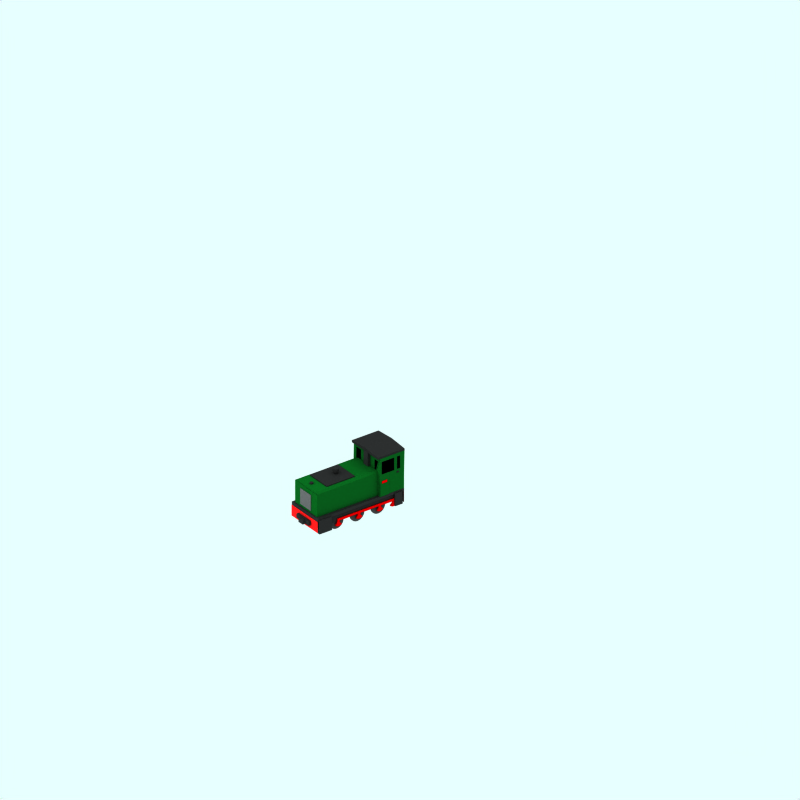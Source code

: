 # Source: baguley-drewery-0-6-0.blend  (saved by Blender 2.61.0; exported with 4.5.12 LTS)
import bpy
from mathutils import Matrix  # noqa: F401  (used for matrix-valued properties, if any)

bpy.ops.wm.read_factory_settings(use_empty=True)
scene = bpy.context.scene
scene.name = 'Scene'

# ---- collections
col_collection_1 = bpy.data.collections.new('Collection 1'); scene.collection.children.link(col_collection_1)
col_collection_2 = bpy.data.collections.new('Collection 2'); scene.collection.children.link(col_collection_2)
col_collection_3 = bpy.data.collections.new('Collection 3'); scene.collection.children.link(col_collection_3)

# ---- materials (node trees are filled in below, after node groups)
mat_underframe = bpy.data.materials.new('Underframe')
mat_underframe.alpha_threshold = 0.0
mat_underframe.preview_render_type = 'FLAT'
mat_underframe.diffuse_color = (0.1334, 0.1334, 0.1334, 1.0)
mat_underframe.roughness = 0.5
mat_underframe.line_color = (0.0, 0.0, 0.0, 1.0)
mat_nameplate = bpy.data.materials.new('Nameplate')
mat_nameplate.alpha_threshold = 0.0
mat_nameplate.preview_render_type = 'CUBE'
mat_nameplate.diffuse_color = (0.75, 0.0, 0.0, 1.0)
mat_nameplate.specular_color = (1.0, 0.9999, 0.9999)
mat_nameplate.roughness = 0.5
mat_nameplate.line_color = (0.0, 0.0, 0.0, 1.0)
mat_wheel = bpy.data.materials.new('wheel')
mat_wheel.alpha_threshold = 0.0
mat_wheel.preview_render_type = 'FLAT'
mat_wheel.diffuse_color = (0.2144, 0.2144, 0.2144, 1.0)
mat_wheel.roughness = 0.5
mat_wheel.line_color = (0.0, 0.0, 0.0, 1.0)
mat_black = bpy.data.materials.new('Black')
mat_black.alpha_threshold = 0.0
mat_black.preview_render_type = 'CUBE'
mat_black.diffuse_color = (0.1182, 0.1181, 0.1181, 1.0)
mat_black.specular_color = (1.0, 0.9999, 0.9999)
mat_black.roughness = 0.5
mat_black.line_color = (0.0, 0.0, 0.0, 1.0)
mat_interior = bpy.data.materials.new('Interior')
mat_interior.alpha_threshold = 0.0
mat_interior.preview_render_type = 'CUBE'
mat_interior.diffuse_color = (0.0001, 9.999e-05, 9.999e-05, 1.0)
mat_interior.specular_color = (1.0, 0.9999, 0.9999)
mat_interior.roughness = 0.5
mat_interior.line_color = (0.0, 0.0, 0.0, 1.0)
mat_metal = bpy.data.materials.new('Metal')
mat_metal.alpha_threshold = 0.0
mat_metal.preview_render_type = 'CUBE'
mat_metal.diffuse_color = (0.3, 0.3, 0.3, 1.0)
mat_metal.specular_color = (1.0, 0.9999, 0.9999)
mat_metal.roughness = 0.5
mat_metal.line_color = (0.0, 0.0, 0.0, 1.0)
mat_maincolour1 = bpy.data.materials.new('MainColour1')
mat_maincolour1.alpha_threshold = 0.0
mat_maincolour1.preview_render_type = 'CUBE'
mat_maincolour1.diffuse_color = (0.0275, 0.275, 0.08195, 1.0)
mat_maincolour1.specular_color = (1.0, 0.9999, 0.9999)
mat_maincolour1.roughness = 0.5
mat_maincolour1.line_color = (0.0, 0.0, 0.0, 1.0)
mat_bufferend = bpy.data.materials.new('BufferEnd')
mat_bufferend.alpha_threshold = 0.0
mat_bufferend.preview_render_type = 'FLAT'
mat_bufferend.diffuse_color = (0.8364, 0.0876, 0.0876, 1.0)
mat_bufferend.roughness = 0.5
mat_bufferend.line_color = (0.0, 0.0, 0.0, 1.0)

# ---- material node trees

# ---- world
world_world = bpy.data.worlds.new('World'); scene.world = world_world
world_world.color = (0.9059, 1.0, 1.0)
world_world.use_sun_shadow = False
world_world.sun_shadow_jitter_overblur = 0.0
world_world.cycles.sampling_method = 'MANUAL'
world_world.cycles.sample_map_resolution = 256

# ---- cameras
cam_camera_001 = bpy.data.cameras.new('Camera.001')
cam_camera_001.type = 'ORTHO'
cam_camera_001.passepartout_alpha = 0.2
cam_camera_001.clip_end = 100.0
cam_camera_001.lens = 35.0
cam_camera_001.sensor_width = 32.0
cam_camera_001.sensor_height = 18.0
cam_camera_001.ortho_scale = 24.0
cam_camera_001.display_size = 5.91
cam_camera_001.show_passepartout = False
cam_camera_001.show_safe_areas = True
cam_camera_001.dof.focus_distance = 0.0
cam_camera_001.dof.aperture_fstop = 128.0

# ---- lights
light_lamp = bpy.data.lights.new('Lamp', 'SUN')
light_lamp.transmission_factor = 0.0
light_lamp.angle = 1.571
light_lamp.energy = 0.028
light_lamp.shadow_buffer_clip_start = 0.5
light_lamp.shadow_soft_size = 1.0
light_lamp.shadow_cascade_max_distance = 1000.0
light_lamp.cycles.use_multiple_importance_sampling = False

# ---- meshes
me_cube_036 = bpy.data.meshes.new('Cube.036')
me_cube_036.from_pydata([(0.9557, -0.5472, -0.9401), (0.9557, -0.8182, -0.9401), (0.9073, -0.8182, -0.9401), (0.9073, -0.5472, -0.9401), (0.9557, -0.5472, -0.5111), (0.9557, -0.8182, -0.5111), (0.9073, -0.8182, -0.5111), (0.9073, -0.5472, -0.5111)], [], [(0, 1, 2, 3), (4, 7, 6, 5), (0, 4, 5, 1), (1, 5, 6, 2), (2, 6, 7, 3), (4, 0, 3, 7)])
me_cube_036.materials.append(mat_underframe)
me_cube_036.use_remesh_preserve_volume = False
me_cube_036.use_remesh_preserve_attributes = False
me_cube_036.use_mirror_vertex_groups = False
me_cube_036.update()
me_cube_035 = bpy.data.meshes.new('Cube.035')
me_cube_035.from_pydata([(0.9557, -0.5472, -0.9401), (0.9557, -0.8182, -0.9401), (0.9073, -0.8182, -0.9401), (0.9073, -0.5472, -0.9401), (0.9557, -0.5472, -0.5111), (0.9557, -0.8182, -0.5111), (0.9073, -0.8182, -0.5111), (0.9073, -0.5472, -0.5111)], [], [(0, 1, 2, 3), (4, 7, 6, 5), (0, 4, 5, 1), (1, 5, 6, 2), (2, 6, 7, 3), (4, 0, 3, 7)])
me_cube_035.materials.append(mat_underframe)
me_cube_035.use_remesh_preserve_volume = False
me_cube_035.use_remesh_preserve_attributes = False
me_cube_035.use_mirror_vertex_groups = False
me_cube_035.update()
me_cube_034 = bpy.data.meshes.new('Cube.034')
me_cube_034.from_pydata([(0.9892, -0.359, -0.9644), (0.9892, -0.8182, -0.9644), (0.9073, -0.8182, -0.9644), (0.9073, -0.359, -0.9644), (0.9892, -0.359, -0.5111), (0.9892, -0.8182, -0.5111), (0.9073, -0.8182, -0.5111), (0.9073, -0.359, -0.5111)], [], [(0, 1, 2, 3), (4, 7, 6, 5), (0, 4, 5, 1), (1, 5, 6, 2), (2, 6, 7, 3), (4, 0, 3, 7)])
me_cube_034.materials.append(mat_underframe)
me_cube_034.use_remesh_preserve_volume = False
me_cube_034.use_remesh_preserve_attributes = False
me_cube_034.use_mirror_vertex_groups = False
me_cube_034.update()
me_cube_033 = bpy.data.meshes.new('Cube.033')
me_cube_033.from_pydata([(0.8122, -0.6389, -0.7695), (0.8122, -2.784, -0.7695), (0.7788, -2.784, -0.7695), (0.7788, -0.6389, -0.7695), (0.8122, -0.6389, -0.6944), (0.8122, -2.784, -0.6944), (0.7788, -2.784, -0.6944), (0.7788, -0.6389, -0.6944)], [], [(0, 1, 2, 3), (4, 7, 6, 5), (0, 4, 5, 1), (1, 5, 6, 2), (2, 6, 7, 3), (4, 0, 3, 7)])
me_cube_033.materials.append(mat_nameplate)
me_cube_033.use_remesh_preserve_volume = False
me_cube_033.use_remesh_preserve_attributes = False
me_cube_033.use_mirror_vertex_groups = False
me_cube_033.update()
me_cube_032 = bpy.data.meshes.new('Cube.032')
me_cube_032.from_pydata([(0.8122, -0.6389, -0.7695), (0.8122, -2.784, -0.7695), (0.7788, -2.784, -0.7695), (0.7788, -0.6389, -0.7695), (0.8122, -0.6389, -0.6944), (0.8122, -2.784, -0.6944), (0.7788, -2.784, -0.6944), (0.7788, -0.6389, -0.6944)], [], [(0, 1, 2, 3), (4, 7, 6, 5), (0, 4, 5, 1), (1, 5, 6, 2), (2, 6, 7, 3), (4, 0, 3, 7)])
me_cube_032.materials.append(mat_nameplate)
me_cube_032.use_remesh_preserve_volume = False
me_cube_032.use_remesh_preserve_attributes = False
me_cube_032.use_mirror_vertex_groups = False
me_cube_032.update()
me_cylinder_027 = bpy.data.meshes.new('Cylinder.027')
me_cylinder_027.from_pydata([(-0.2351, 0.2473, -0.5485), (0.2689, 0.2472, -0.5485), (0.2149, 0.2029, -0.5485), (0.1533, 0.17, -0.5485), (0.08645, 0.1497, -0.5485), (0.01692, 0.1429, -0.5485), (-0.0526, 0.1497, -0.5485), (-0.1195, 0.17, -0.5485), (-0.1811, 0.2029, -0.5485), (-0.2351, 0.2473, -0.6025), (0.2689, 0.2473, -0.6025), (0.2149, 0.2029, -0.6025), (0.1533, 0.17, -0.6025), (0.08645, 0.1497, -0.6025), (0.01693, 0.1429, -0.6025), (-0.0526, 0.1497, -0.6025), (-0.1195, 0.17, -0.6025), (-0.1811, 0.2029, -0.6025), (0.01692, 0.4993, -0.5485), (0.01692, 0.4993, -0.6025)], [], [(18, 1, 2), (19, 11, 10), (18, 2, 3), (19, 12, 11), (18, 3, 4), (19, 13, 12), (18, 4, 5), (19, 14, 13), (18, 5, 6), (19, 15, 14), (18, 6, 7), (19, 16, 15), (18, 7, 8), (19, 17, 16), (8, 0, 18), (19, 9, 17), (1, 10, 11, 2), (2, 11, 12, 3), (3, 12, 13, 4), (4, 13, 14, 5), (5, 14, 15, 6), (6, 15, 16, 7), (7, 16, 17, 8), (9, 0, 8, 17)])
me_cylinder_027.materials.append(mat_nameplate)
me_cylinder_027.use_remesh_preserve_volume = False
me_cylinder_027.use_remesh_preserve_attributes = False
me_cylinder_027.use_mirror_vertex_groups = False
me_cylinder_027.update()
me_cube_031 = bpy.data.meshes.new('Cube.031')
me_cube_031.from_pydata([(0.8813, -0.5573, -0.8571), (0.8813, -0.748, -0.8571), (0.8405, -0.748, -0.8571), (0.8405, -0.5573, -0.8571), (0.8813, -0.6072, -0.6092), (0.8813, -0.6912, -0.6092), (0.8405, -0.6912, -0.6092), (0.8405, -0.6072, -0.6092)], [], [(0, 1, 2, 3), (4, 7, 6, 5), (0, 4, 5, 1), (1, 5, 6, 2), (2, 6, 7, 3), (4, 0, 3, 7)])
me_cube_031.materials.append(mat_nameplate)
me_cube_031.use_remesh_preserve_volume = False
me_cube_031.use_remesh_preserve_attributes = False
me_cube_031.use_mirror_vertex_groups = False
me_cube_031.update()
me_cube_030 = bpy.data.meshes.new('Cube.030')
me_cube_030.from_pydata([(0.8813, -0.5573, -0.8571), (0.8813, -0.748, -0.8571), (0.8405, -0.748, -0.8571), (0.8405, -0.5573, -0.8571), (0.8813, -0.6072, -0.6092), (0.8813, -0.6912, -0.6092), (0.8405, -0.6912, -0.6092), (0.8405, -0.6072, -0.6092)], [], [(0, 1, 2, 3), (4, 7, 6, 5), (0, 4, 5, 1), (1, 5, 6, 2), (2, 6, 7, 3), (4, 0, 3, 7)])
me_cube_030.materials.append(mat_nameplate)
me_cube_030.use_remesh_preserve_volume = False
me_cube_030.use_remesh_preserve_attributes = False
me_cube_030.use_mirror_vertex_groups = False
me_cube_030.update()
me_cylinder_026 = bpy.data.meshes.new('Cylinder.026')
me_cylinder_026.from_pydata([(-0.2351, 0.2473, -0.5485), (0.2689, 0.2472, -0.5485), (0.2149, 0.2029, -0.5485), (0.1533, 0.17, -0.5485), (0.08645, 0.1497, -0.5485), (0.01692, 0.1429, -0.5485), (-0.0526, 0.1497, -0.5485), (-0.1195, 0.17, -0.5485), (-0.1811, 0.2029, -0.5485), (-0.2351, 0.2473, -0.6025), (0.2689, 0.2473, -0.6025), (0.2149, 0.2029, -0.6025), (0.1533, 0.17, -0.6025), (0.08645, 0.1497, -0.6025), (0.01693, 0.1429, -0.6025), (-0.0526, 0.1497, -0.6025), (-0.1195, 0.17, -0.6025), (-0.1811, 0.2029, -0.6025), (0.01692, 0.4993, -0.5485), (0.01692, 0.4993, -0.6025)], [], [(18, 1, 2), (19, 11, 10), (18, 2, 3), (19, 12, 11), (18, 3, 4), (19, 13, 12), (18, 4, 5), (19, 14, 13), (18, 5, 6), (19, 15, 14), (18, 6, 7), (19, 16, 15), (18, 7, 8), (19, 17, 16), (8, 0, 18), (19, 9, 17), (1, 10, 11, 2), (2, 11, 12, 3), (3, 12, 13, 4), (4, 13, 14, 5), (5, 14, 15, 6), (6, 15, 16, 7), (7, 16, 17, 8), (9, 0, 8, 17)])
me_cylinder_026.materials.append(mat_nameplate)
me_cylinder_026.use_remesh_preserve_volume = False
me_cylinder_026.use_remesh_preserve_attributes = False
me_cylinder_026.use_mirror_vertex_groups = False
me_cylinder_026.update()
me_cylinder_025 = bpy.data.meshes.new('Cylinder.025')
me_cylinder_025.from_pydata([(-0.2351, 0.2473, -0.5485), (0.2689, 0.2472, -0.5485), (0.2149, 0.2029, -0.5485), (0.1533, 0.17, -0.5485), (0.08645, 0.1497, -0.5485), (0.01692, 0.1429, -0.5485), (-0.0526, 0.1497, -0.5485), (-0.1195, 0.17, -0.5485), (-0.1811, 0.2029, -0.5485), (-0.2351, 0.2473, -0.6025), (0.2689, 0.2473, -0.6025), (0.2149, 0.2029, -0.6025), (0.1533, 0.17, -0.6025), (0.08645, 0.1497, -0.6025), (0.01693, 0.1429, -0.6025), (-0.0526, 0.1497, -0.6025), (-0.1195, 0.17, -0.6025), (-0.1811, 0.2029, -0.6025), (0.01692, 0.4993, -0.5485), (0.01692, 0.4993, -0.6025)], [], [(18, 1, 2), (19, 11, 10), (18, 2, 3), (19, 12, 11), (18, 3, 4), (19, 13, 12), (18, 4, 5), (19, 14, 13), (18, 5, 6), (19, 15, 14), (18, 6, 7), (19, 16, 15), (18, 7, 8), (19, 17, 16), (8, 0, 18), (19, 9, 17), (1, 10, 11, 2), (2, 11, 12, 3), (3, 12, 13, 4), (4, 13, 14, 5), (5, 14, 15, 6), (6, 15, 16, 7), (7, 16, 17, 8), (9, 0, 8, 17)])
me_cylinder_025.materials.append(mat_nameplate)
me_cylinder_025.use_remesh_preserve_volume = False
me_cylinder_025.use_remesh_preserve_attributes = False
me_cylinder_025.use_mirror_vertex_groups = False
me_cylinder_025.update()
me_cube_029 = bpy.data.meshes.new('Cube.029')
me_cube_029.from_pydata([(0.8813, -0.5573, -0.8571), (0.8813, -0.748, -0.8571), (0.8405, -0.748, -0.8571), (0.8405, -0.5573, -0.8571), (0.8813, -0.6072, -0.6092), (0.8813, -0.6912, -0.6092), (0.8405, -0.6912, -0.6092), (0.8405, -0.6072, -0.6092)], [], [(0, 1, 2, 3), (4, 7, 6, 5), (0, 4, 5, 1), (1, 5, 6, 2), (2, 6, 7, 3), (4, 0, 3, 7)])
me_cube_029.materials.append(mat_nameplate)
me_cube_029.use_remesh_preserve_volume = False
me_cube_029.use_remesh_preserve_attributes = False
me_cube_029.use_mirror_vertex_groups = False
me_cube_029.update()
me_cube_028 = bpy.data.meshes.new('Cube.028')
me_cube_028.from_pydata([(0.8813, -0.5573, -0.8571), (0.8813, -0.748, -0.8571), (0.8405, -0.748, -0.8571), (0.8405, -0.5573, -0.8571), (0.8813, -0.6072, -0.6092), (0.8813, -0.6912, -0.6092), (0.8405, -0.6912, -0.6092), (0.8405, -0.6072, -0.6092)], [], [(0, 1, 2, 3), (4, 7, 6, 5), (0, 4, 5, 1), (1, 5, 6, 2), (2, 6, 7, 3), (4, 0, 3, 7)])
me_cube_028.materials.append(mat_nameplate)
me_cube_028.use_remesh_preserve_volume = False
me_cube_028.use_remesh_preserve_attributes = False
me_cube_028.use_mirror_vertex_groups = False
me_cube_028.update()
me_cylinder_024 = bpy.data.meshes.new('Cylinder.024')
me_cylinder_024.from_pydata([(-0.2351, 0.2473, -0.5485), (0.2689, 0.2472, -0.5485), (0.2149, 0.2029, -0.5485), (0.1533, 0.17, -0.5485), (0.08645, 0.1497, -0.5485), (0.01692, 0.1429, -0.5485), (-0.0526, 0.1497, -0.5485), (-0.1195, 0.17, -0.5485), (-0.1811, 0.2029, -0.5485), (-0.2351, 0.2473, -0.6025), (0.2689, 0.2473, -0.6025), (0.2149, 0.2029, -0.6025), (0.1533, 0.17, -0.6025), (0.08645, 0.1497, -0.6025), (0.01693, 0.1429, -0.6025), (-0.0526, 0.1497, -0.6025), (-0.1195, 0.17, -0.6025), (-0.1811, 0.2029, -0.6025), (0.01692, 0.4993, -0.5485), (0.01692, 0.4993, -0.6025)], [], [(18, 1, 2), (19, 11, 10), (18, 2, 3), (19, 12, 11), (18, 3, 4), (19, 13, 12), (18, 4, 5), (19, 14, 13), (18, 5, 6), (19, 15, 14), (18, 6, 7), (19, 16, 15), (18, 7, 8), (19, 17, 16), (8, 0, 18), (19, 9, 17), (1, 10, 11, 2), (2, 11, 12, 3), (3, 12, 13, 4), (4, 13, 14, 5), (5, 14, 15, 6), (6, 15, 16, 7), (7, 16, 17, 8), (9, 0, 8, 17)])
me_cylinder_024.materials.append(mat_nameplate)
me_cylinder_024.use_remesh_preserve_volume = False
me_cylinder_024.use_remesh_preserve_attributes = False
me_cylinder_024.use_mirror_vertex_groups = False
me_cylinder_024.update()
me_cylinder_023 = bpy.data.meshes.new('Cylinder.023')
me_cylinder_023.from_pydata([(-0.2351, 0.2473, -0.5485), (0.2689, 0.2472, -0.5485), (0.2149, 0.2029, -0.5485), (0.1533, 0.17, -0.5485), (0.08645, 0.1497, -0.5485), (0.01692, 0.1429, -0.5485), (-0.0526, 0.1497, -0.5485), (-0.1195, 0.17, -0.5485), (-0.1811, 0.2029, -0.5485), (-0.2351, 0.2473, -0.6025), (0.2689, 0.2473, -0.6025), (0.2149, 0.2029, -0.6025), (0.1533, 0.17, -0.6025), (0.08645, 0.1497, -0.6025), (0.01693, 0.1429, -0.6025), (-0.0526, 0.1497, -0.6025), (-0.1195, 0.17, -0.6025), (-0.1811, 0.2029, -0.6025), (0.01692, 0.4993, -0.5485), (0.01692, 0.4993, -0.6025)], [], [(18, 1, 2), (19, 11, 10), (18, 2, 3), (19, 12, 11), (18, 3, 4), (19, 13, 12), (18, 4, 5), (19, 14, 13), (18, 5, 6), (19, 15, 14), (18, 6, 7), (19, 16, 15), (18, 7, 8), (19, 17, 16), (8, 0, 18), (19, 9, 17), (1, 10, 11, 2), (2, 11, 12, 3), (3, 12, 13, 4), (4, 13, 14, 5), (5, 14, 15, 6), (6, 15, 16, 7), (7, 16, 17, 8), (9, 0, 8, 17)])
me_cylinder_023.materials.append(mat_nameplate)
me_cylinder_023.use_remesh_preserve_volume = False
me_cylinder_023.use_remesh_preserve_attributes = False
me_cylinder_023.use_mirror_vertex_groups = False
me_cylinder_023.update()
me_cube_027 = bpy.data.meshes.new('Cube.027')
me_cube_027.from_pydata([(0.8813, -0.5573, -0.8571), (0.8813, -0.748, -0.8571), (0.8405, -0.748, -0.8571), (0.8405, -0.5573, -0.8571), (0.8813, -0.6072, -0.6092), (0.8813, -0.6912, -0.6092), (0.8405, -0.6912, -0.6092), (0.8405, -0.6072, -0.6092)], [], [(0, 1, 2, 3), (4, 7, 6, 5), (0, 4, 5, 1), (1, 5, 6, 2), (2, 6, 7, 3), (4, 0, 3, 7)])
me_cube_027.materials.append(mat_nameplate)
me_cube_027.use_remesh_preserve_volume = False
me_cube_027.use_remesh_preserve_attributes = False
me_cube_027.use_mirror_vertex_groups = False
me_cube_027.update()
me_cube_026 = bpy.data.meshes.new('Cube.026')
me_cube_026.from_pydata([(0.8813, -0.5573, -0.8571), (0.8813, -0.748, -0.8571), (0.8405, -0.748, -0.8571), (0.8405, -0.5573, -0.8571), (0.8813, -0.6072, -0.6092), (0.8813, -0.6912, -0.6092), (0.8405, -0.6912, -0.6092), (0.8405, -0.6072, -0.6092)], [], [(0, 1, 2, 3), (4, 7, 6, 5), (0, 4, 5, 1), (1, 5, 6, 2), (2, 6, 7, 3), (4, 0, 3, 7)])
me_cube_026.materials.append(mat_nameplate)
me_cube_026.use_remesh_preserve_volume = False
me_cube_026.use_remesh_preserve_attributes = False
me_cube_026.use_mirror_vertex_groups = False
me_cube_026.update()
me_cylinder_015 = bpy.data.meshes.new('Cylinder.015')
me_cylinder_015.from_pydata([(-0.2351, 0.2473, -0.5485), (0.2689, 0.2472, -0.5485), (0.2149, 0.2029, -0.5485), (0.1533, 0.17, -0.5485), (0.08645, 0.1497, -0.5485), (0.01692, 0.1429, -0.5485), (-0.0526, 0.1497, -0.5485), (-0.1195, 0.17, -0.5485), (-0.1811, 0.2029, -0.5485), (-0.2351, 0.2473, -0.6025), (0.2689, 0.2473, -0.6025), (0.2149, 0.2029, -0.6025), (0.1533, 0.17, -0.6025), (0.08645, 0.1497, -0.6025), (0.01693, 0.1429, -0.6025), (-0.0526, 0.1497, -0.6025), (-0.1195, 0.17, -0.6025), (-0.1811, 0.2029, -0.6025), (0.01692, 0.4993, -0.5485), (0.01692, 0.4993, -0.6025)], [], [(18, 1, 2), (19, 11, 10), (18, 2, 3), (19, 12, 11), (18, 3, 4), (19, 13, 12), (18, 4, 5), (19, 14, 13), (18, 5, 6), (19, 15, 14), (18, 6, 7), (19, 16, 15), (18, 7, 8), (19, 17, 16), (8, 0, 18), (19, 9, 17), (1, 10, 11, 2), (2, 11, 12, 3), (3, 12, 13, 4), (4, 13, 14, 5), (5, 14, 15, 6), (6, 15, 16, 7), (7, 16, 17, 8), (9, 0, 8, 17)])
me_cylinder_015.materials.append(mat_nameplate)
me_cylinder_015.use_remesh_preserve_volume = False
me_cylinder_015.use_remesh_preserve_attributes = False
me_cylinder_015.use_mirror_vertex_groups = False
me_cylinder_015.update()
me_cylinder_014 = bpy.data.meshes.new('Cylinder.014')
me_cylinder_014.from_pydata([(-0.2351, 0.2473, -0.5485), (0.2689, 0.2472, -0.5485), (0.2149, 0.2029, -0.5485), (0.1533, 0.17, -0.5485), (0.08645, 0.1497, -0.5485), (0.01692, 0.1429, -0.5485), (-0.0526, 0.1497, -0.5485), (-0.1195, 0.17, -0.5485), (-0.1811, 0.2029, -0.5485), (-0.2351, 0.2473, -0.6025), (0.2689, 0.2473, -0.6025), (0.2149, 0.2029, -0.6025), (0.1533, 0.17, -0.6025), (0.08645, 0.1497, -0.6025), (0.01693, 0.1429, -0.6025), (-0.0526, 0.1497, -0.6025), (-0.1195, 0.17, -0.6025), (-0.1811, 0.2029, -0.6025), (0.01692, 0.4993, -0.5485), (0.01692, 0.4993, -0.6025)], [], [(18, 1, 2), (19, 11, 10), (18, 2, 3), (19, 12, 11), (18, 3, 4), (19, 13, 12), (18, 4, 5), (19, 14, 13), (18, 5, 6), (19, 15, 14), (18, 6, 7), (19, 16, 15), (18, 7, 8), (19, 17, 16), (8, 0, 18), (19, 9, 17), (1, 10, 11, 2), (2, 11, 12, 3), (3, 12, 13, 4), (4, 13, 14, 5), (5, 14, 15, 6), (6, 15, 16, 7), (7, 16, 17, 8), (9, 0, 8, 17)])
me_cylinder_014.materials.append(mat_nameplate)
me_cylinder_014.use_remesh_preserve_volume = False
me_cylinder_014.use_remesh_preserve_attributes = False
me_cylinder_014.use_mirror_vertex_groups = False
me_cylinder_014.update()
me_cube_025 = bpy.data.meshes.new('Cube.025')
me_cube_025.from_pydata([(0.8813, -0.5573, -0.8571), (0.8813, -0.748, -0.8571), (0.8405, -0.748, -0.8571), (0.8405, -0.5573, -0.8571), (0.8813, -0.6072, -0.6092), (0.8813, -0.6912, -0.6092), (0.8405, -0.6912, -0.6092), (0.8405, -0.6072, -0.6092)], [], [(0, 1, 2, 3), (4, 7, 6, 5), (0, 4, 5, 1), (1, 5, 6, 2), (2, 6, 7, 3), (4, 0, 3, 7)])
me_cube_025.materials.append(mat_nameplate)
me_cube_025.use_remesh_preserve_volume = False
me_cube_025.use_remesh_preserve_attributes = False
me_cube_025.use_mirror_vertex_groups = False
me_cube_025.update()
me_cube_024 = bpy.data.meshes.new('Cube.024')
me_cube_024.from_pydata([(0.8813, -0.5573, -0.8571), (0.8813, -0.748, -0.8571), (0.8405, -0.748, -0.8571), (0.8405, -0.5573, -0.8571), (0.8813, -0.6072, -0.6092), (0.8813, -0.6912, -0.6092), (0.8405, -0.6912, -0.6092), (0.8405, -0.6072, -0.6092)], [], [(0, 1, 2, 3), (4, 7, 6, 5), (0, 4, 5, 1), (1, 5, 6, 2), (2, 6, 7, 3), (4, 0, 3, 7)])
me_cube_024.materials.append(mat_nameplate)
me_cube_024.use_remesh_preserve_volume = False
me_cube_024.use_remesh_preserve_attributes = False
me_cube_024.use_mirror_vertex_groups = False
me_cube_024.update()
me_cylinder_013 = bpy.data.meshes.new('Cylinder.013')
me_cylinder_013.from_pydata([(-0.2351, 0.2473, -0.5485), (0.2689, 0.2472, -0.5485), (0.2149, 0.2029, -0.5485), (0.1533, 0.17, -0.5485), (0.08645, 0.1497, -0.5485), (0.01692, 0.1429, -0.5485), (-0.0526, 0.1497, -0.5485), (-0.1195, 0.17, -0.5485), (-0.1811, 0.2029, -0.5485), (-0.2351, 0.2473, -0.6025), (0.2689, 0.2473, -0.6025), (0.2149, 0.2029, -0.6025), (0.1533, 0.17, -0.6025), (0.08645, 0.1497, -0.6025), (0.01693, 0.1429, -0.6025), (-0.0526, 0.1497, -0.6025), (-0.1195, 0.17, -0.6025), (-0.1811, 0.2029, -0.6025), (0.01692, 0.4993, -0.5485), (0.01692, 0.4993, -0.6025)], [], [(18, 1, 2), (19, 11, 10), (18, 2, 3), (19, 12, 11), (18, 3, 4), (19, 13, 12), (18, 4, 5), (19, 14, 13), (18, 5, 6), (19, 15, 14), (18, 6, 7), (19, 16, 15), (18, 7, 8), (19, 17, 16), (8, 0, 18), (19, 9, 17), (1, 10, 11, 2), (2, 11, 12, 3), (3, 12, 13, 4), (4, 13, 14, 5), (5, 14, 15, 6), (6, 15, 16, 7), (7, 16, 17, 8), (9, 0, 8, 17)])
me_cylinder_013.materials.append(mat_nameplate)
me_cylinder_013.use_remesh_preserve_volume = False
me_cylinder_013.use_remesh_preserve_attributes = False
me_cylinder_013.use_mirror_vertex_groups = False
me_cylinder_013.update()
me_cylinder_012 = bpy.data.meshes.new('Cylinder.012')
me_cylinder_012.from_pydata([(-0.2351, 0.2473, -0.5485), (-0.2794, 0.3013, -0.5485), (-0.3123, 0.3629, -0.5485), (-0.3326, 0.4297, -0.5485), (-0.3395, 0.4993, -0.5485), (-0.3326, 0.5688, -0.5485), (-0.3123, 0.6356, -0.5485), (-0.2794, 0.6972, -0.5485), (-0.2351, 0.7513, -0.5485), (-0.1811, 0.7956, -0.5485), (-0.1195, 0.8285, -0.5485), (-0.0526, 0.8488, -0.5485), (0.01693, 0.8556, -0.5485), (0.08645, 0.8488, -0.5485), (0.1533, 0.8285, -0.5485), (0.2149, 0.7956, -0.5485), (0.2689, 0.7512, -0.5485), (0.3132, 0.6972, -0.5485), (0.3462, 0.6356, -0.5485), (0.3665, 0.5688, -0.5485), (0.3733, 0.4993, -0.5485), (0.3665, 0.4297, -0.5485), (0.3462, 0.3629, -0.5485), (0.3132, 0.3013, -0.5485), (0.2689, 0.2472, -0.5485), (0.2149, 0.2029, -0.5485), (0.1533, 0.17, -0.5485), (0.08645, 0.1497, -0.5485), (0.01692, 0.1429, -0.5485), (-0.0526, 0.1497, -0.5485), (-0.1195, 0.17, -0.5485), (-0.1811, 0.2029, -0.5485), (-0.2351, 0.2473, -0.6025), (-0.2794, 0.3013, -0.6025), (-0.3123, 0.3629, -0.6025), (-0.3326, 0.4297, -0.6025), (-0.3395, 0.4993, -0.6025), (-0.3326, 0.5688, -0.6025), (-0.3123, 0.6356, -0.6025), (-0.2794, 0.6972, -0.6025), (-0.2351, 0.7513, -0.6025), (-0.1811, 0.7956, -0.6025), (-0.1195, 0.8285, -0.6025), (-0.0526, 0.8488, -0.6025), (0.01692, 0.8556, -0.6025), (0.08645, 0.8488, -0.6025), (0.1533, 0.8285, -0.6025), (0.2149, 0.7956, -0.6025), (0.2689, 0.7513, -0.6025), (0.3132, 0.6972, -0.6025), (0.3462, 0.6356, -0.6025), (0.3665, 0.5688, -0.6025), (0.3733, 0.4993, -0.6025), (0.3665, 0.4297, -0.6025), (0.3462, 0.3629, -0.6025), (0.3132, 0.3013, -0.6025), (0.2689, 0.2473, -0.6025), (0.2149, 0.2029, -0.6025), (0.1533, 0.17, -0.6025), (0.08645, 0.1497, -0.6025), (0.01693, 0.1429, -0.6025), (-0.0526, 0.1497, -0.6025), (-0.1195, 0.17, -0.6025), (-0.1811, 0.2029, -0.6025), (0.01692, 0.4993, -0.5485), (0.01692, 0.4993, -0.6025)], [], [(64, 0, 1), (65, 33, 32), (64, 1, 2), (65, 34, 33), (64, 2, 3), (65, 35, 34), (64, 3, 4), (65, 36, 35), (64, 4, 5), (65, 37, 36), (64, 5, 6), (65, 38, 37), (64, 6, 7), (65, 39, 38), (64, 7, 8), (65, 40, 39), (64, 8, 9), (65, 41, 40), (64, 9, 10), (65, 42, 41), (64, 10, 11), (65, 43, 42), (64, 11, 12), (65, 44, 43), (64, 12, 13), (65, 45, 44), (64, 13, 14), (65, 46, 45), (64, 14, 15), (65, 47, 46), (64, 15, 16), (65, 48, 47), (64, 16, 17), (65, 49, 48), (64, 17, 18), (65, 50, 49), (64, 18, 19), (65, 51, 50), (64, 19, 20), (65, 52, 51), (64, 20, 21), (65, 53, 52), (64, 21, 22), (65, 54, 53), (64, 22, 23), (65, 55, 54), (64, 23, 24), (65, 56, 55), (64, 24, 25), (65, 57, 56), (64, 25, 26), (65, 58, 57), (64, 26, 27), (65, 59, 58), (64, 27, 28), (65, 60, 59), (64, 28, 29), (65, 61, 60), (64, 29, 30), (65, 62, 61), (64, 30, 31), (65, 63, 62), (31, 0, 64), (65, 32, 63), (0, 32, 33, 1), (1, 33, 34, 2), (2, 34, 35, 3), (3, 35, 36, 4), (4, 36, 37, 5), (5, 37, 38, 6), (6, 38, 39, 7), (7, 39, 40, 8), (8, 40, 41, 9), (9, 41, 42, 10), (10, 42, 43, 11), (11, 43, 44, 12), (12, 44, 45, 13), (13, 45, 46, 14), (14, 46, 47, 15), (15, 47, 48, 16), (16, 48, 49, 17), (17, 49, 50, 18), (18, 50, 51, 19), (19, 51, 52, 20), (20, 52, 53, 21), (21, 53, 54, 22), (22, 54, 55, 23), (23, 55, 56, 24), (24, 56, 57, 25), (25, 57, 58, 26), (26, 58, 59, 27), (27, 59, 60, 28), (28, 60, 61, 29), (29, 61, 62, 30), (30, 62, 63, 31), (32, 0, 31, 63)])
me_cylinder_012.materials.append(mat_wheel)
me_cylinder_012.use_remesh_preserve_volume = False
me_cylinder_012.use_remesh_preserve_attributes = False
me_cylinder_012.use_mirror_vertex_groups = False
me_cylinder_012.update()
me_cylinder_011 = bpy.data.meshes.new('Cylinder.011')
me_cylinder_011.from_pydata([(-0.2351, 0.2473, -0.5485), (-0.2794, 0.3013, -0.5485), (-0.3123, 0.3629, -0.5485), (-0.3326, 0.4297, -0.5485), (-0.3395, 0.4993, -0.5485), (-0.3326, 0.5688, -0.5485), (-0.3123, 0.6356, -0.5485), (-0.2794, 0.6972, -0.5485), (-0.2351, 0.7513, -0.5485), (-0.1811, 0.7956, -0.5485), (-0.1195, 0.8285, -0.5485), (-0.0526, 0.8488, -0.5485), (0.01693, 0.8556, -0.5485), (0.08645, 0.8488, -0.5485), (0.1533, 0.8285, -0.5485), (0.2149, 0.7956, -0.5485), (0.2689, 0.7512, -0.5485), (0.3132, 0.6972, -0.5485), (0.3462, 0.6356, -0.5485), (0.3665, 0.5688, -0.5485), (0.3733, 0.4993, -0.5485), (0.3665, 0.4297, -0.5485), (0.3462, 0.3629, -0.5485), (0.3132, 0.3013, -0.5485), (0.2689, 0.2472, -0.5485), (0.2149, 0.2029, -0.5485), (0.1533, 0.17, -0.5485), (0.08645, 0.1497, -0.5485), (0.01692, 0.1429, -0.5485), (-0.0526, 0.1497, -0.5485), (-0.1195, 0.17, -0.5485), (-0.1811, 0.2029, -0.5485), (-0.2351, 0.2473, -0.6025), (-0.2794, 0.3013, -0.6025), (-0.3123, 0.3629, -0.6025), (-0.3326, 0.4297, -0.6025), (-0.3395, 0.4993, -0.6025), (-0.3326, 0.5688, -0.6025), (-0.3123, 0.6356, -0.6025), (-0.2794, 0.6972, -0.6025), (-0.2351, 0.7513, -0.6025), (-0.1811, 0.7956, -0.6025), (-0.1195, 0.8285, -0.6025), (-0.0526, 0.8488, -0.6025), (0.01692, 0.8556, -0.6025), (0.08645, 0.8488, -0.6025), (0.1533, 0.8285, -0.6025), (0.2149, 0.7956, -0.6025), (0.2689, 0.7513, -0.6025), (0.3132, 0.6972, -0.6025), (0.3462, 0.6356, -0.6025), (0.3665, 0.5688, -0.6025), (0.3733, 0.4993, -0.6025), (0.3665, 0.4297, -0.6025), (0.3462, 0.3629, -0.6025), (0.3132, 0.3013, -0.6025), (0.2689, 0.2473, -0.6025), (0.2149, 0.2029, -0.6025), (0.1533, 0.17, -0.6025), (0.08645, 0.1497, -0.6025), (0.01693, 0.1429, -0.6025), (-0.0526, 0.1497, -0.6025), (-0.1195, 0.17, -0.6025), (-0.1811, 0.2029, -0.6025), (0.01692, 0.4993, -0.5485), (0.01692, 0.4993, -0.6025)], [], [(64, 0, 1), (65, 33, 32), (64, 1, 2), (65, 34, 33), (64, 2, 3), (65, 35, 34), (64, 3, 4), (65, 36, 35), (64, 4, 5), (65, 37, 36), (64, 5, 6), (65, 38, 37), (64, 6, 7), (65, 39, 38), (64, 7, 8), (65, 40, 39), (64, 8, 9), (65, 41, 40), (64, 9, 10), (65, 42, 41), (64, 10, 11), (65, 43, 42), (64, 11, 12), (65, 44, 43), (64, 12, 13), (65, 45, 44), (64, 13, 14), (65, 46, 45), (64, 14, 15), (65, 47, 46), (64, 15, 16), (65, 48, 47), (64, 16, 17), (65, 49, 48), (64, 17, 18), (65, 50, 49), (64, 18, 19), (65, 51, 50), (64, 19, 20), (65, 52, 51), (64, 20, 21), (65, 53, 52), (64, 21, 22), (65, 54, 53), (64, 22, 23), (65, 55, 54), (64, 23, 24), (65, 56, 55), (64, 24, 25), (65, 57, 56), (64, 25, 26), (65, 58, 57), (64, 26, 27), (65, 59, 58), (64, 27, 28), (65, 60, 59), (64, 28, 29), (65, 61, 60), (64, 29, 30), (65, 62, 61), (64, 30, 31), (65, 63, 62), (31, 0, 64), (65, 32, 63), (0, 32, 33, 1), (1, 33, 34, 2), (2, 34, 35, 3), (3, 35, 36, 4), (4, 36, 37, 5), (5, 37, 38, 6), (6, 38, 39, 7), (7, 39, 40, 8), (8, 40, 41, 9), (9, 41, 42, 10), (10, 42, 43, 11), (11, 43, 44, 12), (12, 44, 45, 13), (13, 45, 46, 14), (14, 46, 47, 15), (15, 47, 48, 16), (16, 48, 49, 17), (17, 49, 50, 18), (18, 50, 51, 19), (19, 51, 52, 20), (20, 52, 53, 21), (21, 53, 54, 22), (22, 54, 55, 23), (23, 55, 56, 24), (24, 56, 57, 25), (25, 57, 58, 26), (26, 58, 59, 27), (27, 59, 60, 28), (28, 60, 61, 29), (29, 61, 62, 30), (30, 62, 63, 31), (32, 0, 31, 63)])
me_cylinder_011.materials.append(mat_wheel)
me_cylinder_011.use_remesh_preserve_volume = False
me_cylinder_011.use_remesh_preserve_attributes = False
me_cylinder_011.use_mirror_vertex_groups = False
me_cylinder_011.update()
me_cylinder_010 = bpy.data.meshes.new('Cylinder.010')
me_cylinder_010.from_pydata([(-0.2351, 0.2473, -0.5485), (-0.2794, 0.3013, -0.5485), (-0.3123, 0.3629, -0.5485), (-0.3326, 0.4297, -0.5485), (-0.3395, 0.4993, -0.5485), (-0.3326, 0.5688, -0.5485), (-0.3123, 0.6356, -0.5485), (-0.2794, 0.6972, -0.5485), (-0.2351, 0.7513, -0.5485), (-0.1811, 0.7956, -0.5485), (-0.1195, 0.8285, -0.5485), (-0.0526, 0.8488, -0.5485), (0.01693, 0.8556, -0.5485), (0.08645, 0.8488, -0.5485), (0.1533, 0.8285, -0.5485), (0.2149, 0.7956, -0.5485), (0.2689, 0.7512, -0.5485), (0.3132, 0.6972, -0.5485), (0.3462, 0.6356, -0.5485), (0.3665, 0.5688, -0.5485), (0.3733, 0.4993, -0.5485), (0.3665, 0.4297, -0.5485), (0.3462, 0.3629, -0.5485), (0.3132, 0.3013, -0.5485), (0.2689, 0.2472, -0.5485), (0.2149, 0.2029, -0.5485), (0.1533, 0.17, -0.5485), (0.08645, 0.1497, -0.5485), (0.01692, 0.1429, -0.5485), (-0.0526, 0.1497, -0.5485), (-0.1195, 0.17, -0.5485), (-0.1811, 0.2029, -0.5485), (-0.2351, 0.2473, -0.6025), (-0.2794, 0.3013, -0.6025), (-0.3123, 0.3629, -0.6025), (-0.3326, 0.4297, -0.6025), (-0.3395, 0.4993, -0.6025), (-0.3326, 0.5688, -0.6025), (-0.3123, 0.6356, -0.6025), (-0.2794, 0.6972, -0.6025), (-0.2351, 0.7513, -0.6025), (-0.1811, 0.7956, -0.6025), (-0.1195, 0.8285, -0.6025), (-0.0526, 0.8488, -0.6025), (0.01692, 0.8556, -0.6025), (0.08645, 0.8488, -0.6025), (0.1533, 0.8285, -0.6025), (0.2149, 0.7956, -0.6025), (0.2689, 0.7513, -0.6025), (0.3132, 0.6972, -0.6025), (0.3462, 0.6356, -0.6025), (0.3665, 0.5688, -0.6025), (0.3733, 0.4993, -0.6025), (0.3665, 0.4297, -0.6025), (0.3462, 0.3629, -0.6025), (0.3132, 0.3013, -0.6025), (0.2689, 0.2473, -0.6025), (0.2149, 0.2029, -0.6025), (0.1533, 0.17, -0.6025), (0.08645, 0.1497, -0.6025), (0.01693, 0.1429, -0.6025), (-0.0526, 0.1497, -0.6025), (-0.1195, 0.17, -0.6025), (-0.1811, 0.2029, -0.6025), (0.01692, 0.4993, -0.5485), (0.01692, 0.4993, -0.6025)], [], [(64, 0, 1), (65, 33, 32), (64, 1, 2), (65, 34, 33), (64, 2, 3), (65, 35, 34), (64, 3, 4), (65, 36, 35), (64, 4, 5), (65, 37, 36), (64, 5, 6), (65, 38, 37), (64, 6, 7), (65, 39, 38), (64, 7, 8), (65, 40, 39), (64, 8, 9), (65, 41, 40), (64, 9, 10), (65, 42, 41), (64, 10, 11), (65, 43, 42), (64, 11, 12), (65, 44, 43), (64, 12, 13), (65, 45, 44), (64, 13, 14), (65, 46, 45), (64, 14, 15), (65, 47, 46), (64, 15, 16), (65, 48, 47), (64, 16, 17), (65, 49, 48), (64, 17, 18), (65, 50, 49), (64, 18, 19), (65, 51, 50), (64, 19, 20), (65, 52, 51), (64, 20, 21), (65, 53, 52), (64, 21, 22), (65, 54, 53), (64, 22, 23), (65, 55, 54), (64, 23, 24), (65, 56, 55), (64, 24, 25), (65, 57, 56), (64, 25, 26), (65, 58, 57), (64, 26, 27), (65, 59, 58), (64, 27, 28), (65, 60, 59), (64, 28, 29), (65, 61, 60), (64, 29, 30), (65, 62, 61), (64, 30, 31), (65, 63, 62), (31, 0, 64), (65, 32, 63), (0, 32, 33, 1), (1, 33, 34, 2), (2, 34, 35, 3), (3, 35, 36, 4), (4, 36, 37, 5), (5, 37, 38, 6), (6, 38, 39, 7), (7, 39, 40, 8), (8, 40, 41, 9), (9, 41, 42, 10), (10, 42, 43, 11), (11, 43, 44, 12), (12, 44, 45, 13), (13, 45, 46, 14), (14, 46, 47, 15), (15, 47, 48, 16), (16, 48, 49, 17), (17, 49, 50, 18), (18, 50, 51, 19), (19, 51, 52, 20), (20, 52, 53, 21), (21, 53, 54, 22), (22, 54, 55, 23), (23, 55, 56, 24), (24, 56, 57, 25), (25, 57, 58, 26), (26, 58, 59, 27), (27, 59, 60, 28), (28, 60, 61, 29), (29, 61, 62, 30), (30, 62, 63, 31), (32, 0, 31, 63)])
me_cylinder_010.materials.append(mat_wheel)
me_cylinder_010.use_remesh_preserve_volume = False
me_cylinder_010.use_remesh_preserve_attributes = False
me_cylinder_010.use_mirror_vertex_groups = False
me_cylinder_010.update()
me_cylinder_006 = bpy.data.meshes.new('Cylinder.006')
me_cylinder_006.from_pydata([(-0.2351, 0.2473, -0.5485), (-0.2794, 0.3013, -0.5485), (-0.3123, 0.3629, -0.5485), (-0.3326, 0.4297, -0.5485), (-0.3395, 0.4993, -0.5485), (-0.3326, 0.5688, -0.5485), (-0.3123, 0.6356, -0.5485), (-0.2794, 0.6972, -0.5485), (-0.2351, 0.7513, -0.5485), (-0.1811, 0.7956, -0.5485), (-0.1195, 0.8285, -0.5485), (-0.0526, 0.8488, -0.5485), (0.01693, 0.8556, -0.5485), (0.08645, 0.8488, -0.5485), (0.1533, 0.8285, -0.5485), (0.2149, 0.7956, -0.5485), (0.2689, 0.7512, -0.5485), (0.3132, 0.6972, -0.5485), (0.3462, 0.6356, -0.5485), (0.3665, 0.5688, -0.5485), (0.3733, 0.4993, -0.5485), (0.3665, 0.4297, -0.5485), (0.3462, 0.3629, -0.5485), (0.3132, 0.3013, -0.5485), (0.2689, 0.2472, -0.5485), (0.2149, 0.2029, -0.5485), (0.1533, 0.17, -0.5485), (0.08645, 0.1497, -0.5485), (0.01692, 0.1429, -0.5485), (-0.0526, 0.1497, -0.5485), (-0.1195, 0.17, -0.5485), (-0.1811, 0.2029, -0.5485), (-0.2351, 0.2473, -0.6025), (-0.2794, 0.3013, -0.6025), (-0.3123, 0.3629, -0.6025), (-0.3326, 0.4297, -0.6025), (-0.3395, 0.4993, -0.6025), (-0.3326, 0.5688, -0.6025), (-0.3123, 0.6356, -0.6025), (-0.2794, 0.6972, -0.6025), (-0.2351, 0.7513, -0.6025), (-0.1811, 0.7956, -0.6025), (-0.1195, 0.8285, -0.6025), (-0.0526, 0.8488, -0.6025), (0.01692, 0.8556, -0.6025), (0.08645, 0.8488, -0.6025), (0.1533, 0.8285, -0.6025), (0.2149, 0.7956, -0.6025), (0.2689, 0.7513, -0.6025), (0.3132, 0.6972, -0.6025), (0.3462, 0.6356, -0.6025), (0.3665, 0.5688, -0.6025), (0.3733, 0.4993, -0.6025), (0.3665, 0.4297, -0.6025), (0.3462, 0.3629, -0.6025), (0.3132, 0.3013, -0.6025), (0.2689, 0.2473, -0.6025), (0.2149, 0.2029, -0.6025), (0.1533, 0.17, -0.6025), (0.08645, 0.1497, -0.6025), (0.01693, 0.1429, -0.6025), (-0.0526, 0.1497, -0.6025), (-0.1195, 0.17, -0.6025), (-0.1811, 0.2029, -0.6025), (0.01692, 0.4993, -0.5485), (0.01692, 0.4993, -0.6025)], [], [(64, 0, 1), (65, 33, 32), (64, 1, 2), (65, 34, 33), (64, 2, 3), (65, 35, 34), (64, 3, 4), (65, 36, 35), (64, 4, 5), (65, 37, 36), (64, 5, 6), (65, 38, 37), (64, 6, 7), (65, 39, 38), (64, 7, 8), (65, 40, 39), (64, 8, 9), (65, 41, 40), (64, 9, 10), (65, 42, 41), (64, 10, 11), (65, 43, 42), (64, 11, 12), (65, 44, 43), (64, 12, 13), (65, 45, 44), (64, 13, 14), (65, 46, 45), (64, 14, 15), (65, 47, 46), (64, 15, 16), (65, 48, 47), (64, 16, 17), (65, 49, 48), (64, 17, 18), (65, 50, 49), (64, 18, 19), (65, 51, 50), (64, 19, 20), (65, 52, 51), (64, 20, 21), (65, 53, 52), (64, 21, 22), (65, 54, 53), (64, 22, 23), (65, 55, 54), (64, 23, 24), (65, 56, 55), (64, 24, 25), (65, 57, 56), (64, 25, 26), (65, 58, 57), (64, 26, 27), (65, 59, 58), (64, 27, 28), (65, 60, 59), (64, 28, 29), (65, 61, 60), (64, 29, 30), (65, 62, 61), (64, 30, 31), (65, 63, 62), (31, 0, 64), (65, 32, 63), (0, 32, 33, 1), (1, 33, 34, 2), (2, 34, 35, 3), (3, 35, 36, 4), (4, 36, 37, 5), (5, 37, 38, 6), (6, 38, 39, 7), (7, 39, 40, 8), (8, 40, 41, 9), (9, 41, 42, 10), (10, 42, 43, 11), (11, 43, 44, 12), (12, 44, 45, 13), (13, 45, 46, 14), (14, 46, 47, 15), (15, 47, 48, 16), (16, 48, 49, 17), (17, 49, 50, 18), (18, 50, 51, 19), (19, 51, 52, 20), (20, 52, 53, 21), (21, 53, 54, 22), (22, 54, 55, 23), (23, 55, 56, 24), (24, 56, 57, 25), (25, 57, 58, 26), (26, 58, 59, 27), (27, 59, 60, 28), (28, 60, 61, 29), (29, 61, 62, 30), (30, 62, 63, 31), (32, 0, 31, 63)])
me_cylinder_006.materials.append(mat_wheel)
me_cylinder_006.use_remesh_preserve_volume = False
me_cylinder_006.use_remesh_preserve_attributes = False
me_cylinder_006.use_mirror_vertex_groups = False
me_cylinder_006.update()
me_cylinder_001 = bpy.data.meshes.new('Cylinder.001')
me_cylinder_001.from_pydata([(0.0, 1.0, -1.0), (0.1951, 0.9808, -1.0), (0.3827, 0.9239, -1.0), (0.5556, 0.8315, -1.0), (0.7071, 0.7071, -1.0), (0.8315, 0.5556, -1.0), (0.9239, 0.3827, -1.0), (0.9808, 0.1951, -1.0), (1.0, 7.55e-08, -1.0), (0.9808, -0.1951, -1.0), (0.9239, -0.3827, -1.0), (0.8315, -0.5556, -1.0), (0.7071, -0.7071, -1.0), (0.5556, -0.8315, -1.0), (0.3827, -0.9239, -1.0), (0.1951, -0.9808, -1.0), (-3.258e-07, -1.0, -1.0), (-0.1951, -0.9808, -1.0), (-0.3827, -0.9239, -1.0), (-0.5556, -0.8315, -1.0), (-0.7071, -0.7071, -1.0), (-0.8315, -0.5556, -1.0), (-0.9239, -0.3827, -1.0), (-0.9808, -0.1951, -1.0), (-1.0, 9.656e-07, -1.0), (-0.9808, 0.1951, -1.0), (-0.9239, 0.3827, -1.0), (-0.8315, 0.5556, -1.0), (-0.7071, 0.7071, -1.0), (-0.5556, 0.8315, -1.0), (-0.3827, 0.9239, -1.0), (-0.1951, 0.9808, -1.0), (1.605e-06, 1.0, 1.0), (0.1951, 0.9808, 1.0), (0.3827, 0.9239, 1.0), (0.5556, 0.8315, 1.0), (0.7071, 0.7071, 1.0), (0.8315, 0.5556, 1.0), (0.9239, 0.3827, 1.0), (0.9808, 0.1951, 1.0), (1.0, -2.245e-06, 1.0), (0.9808, -0.1951, 1.0), (0.9239, -0.3827, 1.0), (0.8315, -0.5556, 1.0), (0.7071, -0.7071, 1.0), (0.5556, -0.8315, 1.0), (0.3827, -0.9239, 1.0), (0.1951, -0.9808, 1.0), (9.298e-07, -1.0, 1.0), (-0.1951, -0.9808, 1.0), (-0.3827, -0.9239, 1.0), (-0.5556, -0.8315, 1.0), (-0.7071, -0.7071, 1.0), (-0.8315, -0.5556, 1.0), (-0.9239, -0.3827, 1.0), (-0.9808, -0.1951, 1.0), (-1.0, -4.105e-06, 1.0), (-0.9808, 0.1951, 1.0), (-0.9239, 0.3827, 1.0), (-0.8315, 0.5556, 1.0), (-0.7071, 0.7071, 1.0), (-0.5556, 0.8315, 1.0), (-0.3827, 0.9239, 1.0), (-0.1951, 0.9808, 1.0), (0.0, 0.0, -1.0), (0.0, 0.0, 1.0)], [], [(64, 0, 1), (65, 33, 32), (64, 1, 2), (65, 34, 33), (64, 2, 3), (65, 35, 34), (64, 3, 4), (65, 36, 35), (64, 4, 5), (65, 37, 36), (64, 5, 6), (65, 38, 37), (64, 6, 7), (65, 39, 38), (64, 7, 8), (65, 40, 39), (64, 8, 9), (65, 41, 40), (64, 9, 10), (65, 42, 41), (64, 10, 11), (65, 43, 42), (64, 11, 12), (65, 44, 43), (64, 12, 13), (65, 45, 44), (64, 13, 14), (65, 46, 45), (64, 14, 15), (65, 47, 46), (64, 15, 16), (65, 48, 47), (64, 16, 17), (65, 49, 48), (64, 17, 18), (65, 50, 49), (64, 18, 19), (65, 51, 50), (64, 19, 20), (65, 52, 51), (64, 20, 21), (65, 53, 52), (64, 21, 22), (65, 54, 53), (64, 22, 23), (65, 55, 54), (64, 23, 24), (65, 56, 55), (64, 24, 25), (65, 57, 56), (64, 25, 26), (65, 58, 57), (64, 26, 27), (65, 59, 58), (64, 27, 28), (65, 60, 59), (64, 28, 29), (65, 61, 60), (64, 29, 30), (65, 62, 61), (64, 30, 31), (65, 63, 62), (31, 0, 64), (65, 32, 63), (0, 32, 33, 1), (1, 33, 34, 2), (2, 34, 35, 3), (3, 35, 36, 4), (4, 36, 37, 5), (5, 37, 38, 6), (6, 38, 39, 7), (7, 39, 40, 8), (8, 40, 41, 9), (9, 41, 42, 10), (10, 42, 43, 11), (11, 43, 44, 12), (12, 44, 45, 13), (13, 45, 46, 14), (14, 46, 47, 15), (15, 47, 48, 16), (16, 48, 49, 17), (17, 49, 50, 18), (18, 50, 51, 19), (19, 51, 52, 20), (20, 52, 53, 21), (21, 53, 54, 22), (22, 54, 55, 23), (23, 55, 56, 24), (24, 56, 57, 25), (25, 57, 58, 26), (26, 58, 59, 27), (27, 59, 60, 28), (28, 60, 61, 29), (29, 61, 62, 30), (30, 62, 63, 31), (32, 0, 31, 63)])
me_cylinder_001.materials.append(mat_black)
me_cylinder_001.use_remesh_preserve_volume = False
me_cylinder_001.use_remesh_preserve_attributes = False
me_cylinder_001.use_mirror_vertex_groups = False
me_cylinder_001.update()
me_cube_004 = bpy.data.meshes.new('Cube.004')
me_cube_004.from_pydata([(0.4023, 0.6658, 0.3112), (0.4023, -0.3735, 0.3112), (-0.455, -0.3735, 0.3112), (-0.455, 0.6658, 0.3112), (0.4023, 0.6658, 0.3429), (0.4023, -0.3735, 0.3429), (-0.455, -0.3735, 0.3429), (-0.455, 0.6658, 0.3429), (-0.03434, -0.3735, 0.3424), (-0.03434, 0.6658, 0.3424)], [], [(0, 1, 2, 3), (0, 4, 5, 1), (2, 6, 7, 3), (4, 9, 8, 5), (9, 7, 6, 8), (8, 2, 1), (5, 8, 1), (8, 6, 2), (9, 0, 3), (7, 9, 3), (4, 0, 9)])
me_cube_004.materials.append(mat_black)
me_cube_004.use_remesh_preserve_volume = False
me_cube_004.use_remesh_preserve_attributes = False
me_cube_004.use_mirror_vertex_groups = False
me_cube_004.update()
me_plane_019 = bpy.data.meshes.new('Plane.019')
me_plane_019.from_pydata([(-0.4835, 1.929, -0.81), (-0.4835, 1.79, -0.8049), (-0.6893, 1.79, -0.8049), (-0.6893, 1.929, -0.81)], [], [(0, 3, 2, 1)])
me_plane_019.materials.append(mat_black)
me_plane_019.use_remesh_preserve_volume = False
me_plane_019.use_remesh_preserve_attributes = False
me_plane_019.use_mirror_vertex_groups = False
me_plane_019.update()
me_plane_016 = bpy.data.meshes.new('Plane.016')
me_plane_016.from_pydata([(-0.4835, 1.929, -0.81), (-0.4835, 1.79, -0.8049), (-0.6893, 1.79, -0.8049), (-0.6893, 1.929, -0.81)], [], [(0, 3, 2, 1)])
me_plane_016.materials.append(mat_black)
me_plane_016.use_remesh_preserve_volume = False
me_plane_016.use_remesh_preserve_attributes = False
me_plane_016.use_mirror_vertex_groups = False
me_plane_016.update()
me_plane_014 = bpy.data.meshes.new('Plane.014')
me_plane_014.from_pydata([(-0.4257, 1.929, -0.81), (-0.4257, 0.8763, -0.8049), (-0.6893, 0.8763, -0.8049), (-0.6893, 1.929, -0.81)], [], [(0, 3, 2, 1)])
me_plane_014.materials.append(mat_interior)
me_plane_014.use_remesh_preserve_volume = False
me_plane_014.use_remesh_preserve_attributes = False
me_plane_014.use_mirror_vertex_groups = False
me_plane_014.update()
me_plane_007 = bpy.data.meshes.new('Plane.007')
me_plane_007.from_pydata([(-0.4257, 1.929, -0.81), (-0.4257, 0.8763, -0.8049), (-0.6893, 0.8763, -0.8049), (-0.6893, 1.929, -0.81)], [], [(0, 3, 2, 1)])
me_plane_007.materials.append(mat_interior)
me_plane_007.use_remesh_preserve_volume = False
me_plane_007.use_remesh_preserve_attributes = False
me_plane_007.use_mirror_vertex_groups = False
me_plane_007.update()
me_plane_006 = bpy.data.meshes.new('Plane.006')
me_plane_006.from_pydata([(-0.3488, 1.929, -0.81), (-0.3488, 0.8763, -0.8049), (-1.477, 0.8763, -0.8049), (-1.477, 1.929, -0.81)], [], [(0, 3, 2, 1)])
me_plane_006.materials.append(mat_interior)
me_plane_006.use_remesh_preserve_volume = False
me_plane_006.use_remesh_preserve_attributes = False
me_plane_006.use_mirror_vertex_groups = False
me_plane_006.update()
me_plane_005 = bpy.data.meshes.new('Plane.005')
me_plane_005.from_pydata([(-0.3488, 1.929, -0.81), (-0.3488, 0.8763, -0.8049), (-1.477, 0.8763, -0.8049), (-1.477, 1.929, -0.81)], [], [(0, 3, 2, 1)])
me_plane_005.materials.append(mat_interior)
me_plane_005.use_remesh_preserve_volume = False
me_plane_005.use_remesh_preserve_attributes = False
me_plane_005.use_mirror_vertex_groups = False
me_plane_005.update()
me_cube_003 = bpy.data.meshes.new('Cube.003')
me_cube_003.from_pydata([(0.9892, -0.5908, -0.8083), (0.9892, -0.6977, -0.8083), (0.7788, -0.6977, -0.8083), (0.7788, -0.5908, -0.8083), (0.9892, -0.5908, -0.3166), (0.9892, -0.6977, -0.3166), (0.7788, -0.6977, -0.3166), (0.7788, -0.5908, -0.3166)], [], [(0, 1, 2, 3), (4, 7, 6, 5), (0, 4, 5, 1), (1, 5, 6, 2), (2, 6, 7, 3), (4, 0, 3, 7)])
me_cube_003.materials.append(mat_underframe)
me_cube_003.use_remesh_preserve_volume = False
me_cube_003.use_remesh_preserve_attributes = False
me_cube_003.use_mirror_vertex_groups = False
me_cube_003.update()
me_plane_004 = bpy.data.meshes.new('Plane.004')
me_plane_004.from_pydata([(-0.9316, 1.791, -0.81), (-0.9316, 0.8763, -0.8049), (-1.477, 0.8763, -0.8049), (-1.477, 1.791, -0.81)], [], [(0, 3, 2, 1)])
me_plane_004.materials.append(mat_interior)
me_plane_004.use_remesh_preserve_volume = False
me_plane_004.use_remesh_preserve_attributes = False
me_plane_004.use_mirror_vertex_groups = False
me_plane_004.update()
me_cube_001 = bpy.data.meshes.new('Cube.001')
me_cube_001.from_pydata([(0.7403, 1.203, 0.2774), (0.7403, 0.2203, 0.2774), (-0.5859, 0.2203, 0.2774), (-0.5859, 1.203, 0.2774), (0.7403, 1.203, 0.3429), (0.7403, 0.2203, 0.3429), (-0.5859, 0.2203, 0.3429), (-0.5859, 1.203, 0.3429), (0.07036, 0.2203, 0.3926), (0.07036, 1.203, 0.3926)], [], [(0, 1, 2, 3), (0, 4, 5, 1), (2, 6, 7, 3), (4, 9, 8, 5), (9, 7, 6, 8), (8, 2, 1), (5, 8, 1), (8, 6, 2), (9, 0, 3), (7, 9, 3), (4, 0, 9)])
me_cube_001.materials.append(mat_black)
me_cube_001.use_remesh_preserve_volume = False
me_cube_001.use_remesh_preserve_attributes = False
me_cube_001.use_mirror_vertex_groups = False
me_cube_001.update()
me_plane_002 = bpy.data.meshes.new('Plane.002')
me_plane_002.from_pydata([(-0.7405, 1.596, -0.81), (-0.7405, 1.362, -0.81), (-1.256, 1.362, -0.81), (-1.256, 1.596, -0.81)], [], [(0, 3, 2, 1)])
me_plane_002.materials.append(mat_nameplate)
me_plane_002.use_remesh_preserve_volume = False
me_plane_002.use_remesh_preserve_attributes = False
me_plane_002.use_mirror_vertex_groups = False
me_plane_002.update()
me_cylinder_022 = bpy.data.meshes.new('Cylinder.022')
me_cylinder_022.from_pydata([(0.0, 1.0, -1.0), (0.1951, 0.9808, -1.0), (0.3827, 0.9239, -1.0), (0.5556, 0.8315, -1.0), (0.7071, 0.7071, -1.0), (0.8315, 0.5556, -1.0), (0.9239, 0.3827, -1.0), (0.9808, 0.1951, -1.0), (1.0, 7.55e-08, -1.0), (0.9808, -0.1951, -1.0), (0.9239, -0.3827, -1.0), (0.8315, -0.5556, -1.0), (0.7071, -0.7071, -1.0), (0.5556, -0.8315, -1.0), (0.3827, -0.9239, -1.0), (0.1951, -0.9808, -1.0), (-3.258e-07, -1.0, -1.0), (-0.1951, -0.9808, -1.0), (-0.3827, -0.9239, -1.0), (-0.5556, -0.8315, -1.0), (-0.7071, -0.7071, -1.0), (-0.8315, -0.5556, -1.0), (-0.9239, -0.3827, -1.0), (-0.9808, -0.1951, -1.0), (-1.0, 9.656e-07, -1.0), (-0.9808, 0.1951, -1.0), (-0.9239, 0.3827, -1.0), (-0.8315, 0.5556, -1.0), (-0.7071, 0.7071, -1.0), (-0.5556, 0.8315, -1.0), (-0.3827, 0.9239, -1.0), (-0.1951, 0.9808, -1.0), (1.605e-06, 1.0, 1.0), (0.1951, 0.9808, 1.0), (0.3827, 0.9239, 1.0), (0.5556, 0.8315, 1.0), (0.7071, 0.7071, 1.0), (0.8315, 0.5556, 1.0), (0.9239, 0.3827, 1.0), (0.9808, 0.1951, 1.0), (1.0, -2.245e-06, 1.0), (0.9808, -0.1951, 1.0), (0.9239, -0.3827, 1.0), (0.8315, -0.5556, 1.0), (0.7071, -0.7071, 1.0), (0.5556, -0.8315, 1.0), (0.3827, -0.9239, 1.0), (0.1951, -0.9808, 1.0), (9.298e-07, -1.0, 1.0), (-0.1951, -0.9808, 1.0), (-0.3827, -0.9239, 1.0), (-0.5556, -0.8315, 1.0), (-0.7071, -0.7071, 1.0), (-0.8315, -0.5556, 1.0), (-0.9239, -0.3827, 1.0), (-0.9808, -0.1951, 1.0), (-1.0, -4.105e-06, 1.0), (-0.9808, 0.1951, 1.0), (-0.9239, 0.3827, 1.0), (-0.8315, 0.5556, 1.0), (-0.7071, 0.7071, 1.0), (-0.5556, 0.8315, 1.0), (-0.3827, 0.9239, 1.0), (-0.1951, 0.9808, 1.0), (0.0, 0.0, -1.0), (0.0, 0.0, 1.0)], [], [(64, 0, 1), (65, 33, 32), (64, 1, 2), (65, 34, 33), (64, 2, 3), (65, 35, 34), (64, 3, 4), (65, 36, 35), (64, 4, 5), (65, 37, 36), (64, 5, 6), (65, 38, 37), (64, 6, 7), (65, 39, 38), (64, 7, 8), (65, 40, 39), (64, 8, 9), (65, 41, 40), (64, 9, 10), (65, 42, 41), (64, 10, 11), (65, 43, 42), (64, 11, 12), (65, 44, 43), (64, 12, 13), (65, 45, 44), (64, 13, 14), (65, 46, 45), (64, 14, 15), (65, 47, 46), (64, 15, 16), (65, 48, 47), (64, 16, 17), (65, 49, 48), (64, 17, 18), (65, 50, 49), (64, 18, 19), (65, 51, 50), (64, 19, 20), (65, 52, 51), (64, 20, 21), (65, 53, 52), (64, 21, 22), (65, 54, 53), (64, 22, 23), (65, 55, 54), (64, 23, 24), (65, 56, 55), (64, 24, 25), (65, 57, 56), (64, 25, 26), (65, 58, 57), (64, 26, 27), (65, 59, 58), (64, 27, 28), (65, 60, 59), (64, 28, 29), (65, 61, 60), (64, 29, 30), (65, 62, 61), (64, 30, 31), (65, 63, 62), (31, 0, 64), (65, 32, 63), (0, 32, 33, 1), (1, 33, 34, 2), (2, 34, 35, 3), (3, 35, 36, 4), (4, 36, 37, 5), (5, 37, 38, 6), (6, 38, 39, 7), (7, 39, 40, 8), (8, 40, 41, 9), (9, 41, 42, 10), (10, 42, 43, 11), (11, 43, 44, 12), (12, 44, 45, 13), (13, 45, 46, 14), (14, 46, 47, 15), (15, 47, 48, 16), (16, 48, 49, 17), (17, 49, 50, 18), (18, 50, 51, 19), (19, 51, 52, 20), (20, 52, 53, 21), (21, 53, 54, 22), (22, 54, 55, 23), (23, 55, 56, 24), (24, 56, 57, 25), (25, 57, 58, 26), (26, 58, 59, 27), (27, 59, 60, 28), (28, 60, 61, 29), (29, 61, 62, 30), (30, 62, 63, 31), (32, 0, 31, 63)])
me_cylinder_022.materials.append(mat_black)
me_cylinder_022.use_remesh_preserve_volume = False
me_cylinder_022.use_remesh_preserve_attributes = False
me_cylinder_022.use_mirror_vertex_groups = False
me_cylinder_022.update()
me_cylinder_016 = bpy.data.meshes.new('Cylinder.016')
me_cylinder_016.from_pydata([(0.0, 1.0, -1.0), (0.1951, 0.9808, -1.0), (0.3827, 0.9239, -1.0), (0.5556, 0.8315, -1.0), (0.7071, 0.7071, -1.0), (0.8315, 0.5556, -1.0), (0.9239, 0.3827, -1.0), (0.9808, 0.1951, -1.0), (1.0, 7.55e-08, -1.0), (0.9808, -0.1951, -1.0), (0.9239, -0.3827, -1.0), (0.8315, -0.5556, -1.0), (0.7071, -0.7071, -1.0), (0.5556, -0.8315, -1.0), (0.3827, -0.9239, -1.0), (0.1951, -0.9808, -1.0), (-3.258e-07, -1.0, -1.0), (-0.1951, -0.9808, -1.0), (-0.3827, -0.9239, -1.0), (-0.5556, -0.8315, -1.0), (-0.7071, -0.7071, -1.0), (-0.8315, -0.5556, -1.0), (-0.9239, -0.3827, -1.0), (-0.9808, -0.1951, -1.0), (-1.0, 9.656e-07, -1.0), (-0.9808, 0.1951, -1.0), (-0.9239, 0.3827, -1.0), (-0.8315, 0.5556, -1.0), (-0.7071, 0.7071, -1.0), (-0.5556, 0.8315, -1.0), (-0.3827, 0.9239, -1.0), (-0.1951, 0.9808, -1.0), (1.605e-06, 1.0, 1.0), (0.1951, 0.9808, 1.0), (0.3827, 0.9239, 1.0), (0.5556, 0.8315, 1.0), (0.7071, 0.7071, 1.0), (0.8315, 0.5556, 1.0), (0.9239, 0.3827, 1.0), (0.9808, 0.1951, 1.0), (1.0, -2.245e-06, 1.0), (0.9808, -0.1951, 1.0), (0.9239, -0.3827, 1.0), (0.8315, -0.5556, 1.0), (0.7071, -0.7071, 1.0), (0.5556, -0.8315, 1.0), (0.3827, -0.9239, 1.0), (0.1951, -0.9808, 1.0), (9.298e-07, -1.0, 1.0), (-0.1951, -0.9808, 1.0), (-0.3827, -0.9239, 1.0), (-0.5556, -0.8315, 1.0), (-0.7071, -0.7071, 1.0), (-0.8315, -0.5556, 1.0), (-0.9239, -0.3827, 1.0), (-0.9808, -0.1951, 1.0), (-1.0, -4.105e-06, 1.0), (-0.9808, 0.1951, 1.0), (-0.9239, 0.3827, 1.0), (-0.8315, 0.5556, 1.0), (-0.7071, 0.7071, 1.0), (-0.5556, 0.8315, 1.0), (-0.3827, 0.9239, 1.0), (-0.1951, 0.9808, 1.0), (0.0, 0.0, -1.0), (0.0, 0.0, 1.0)], [], [(64, 0, 1), (65, 33, 32), (64, 1, 2), (65, 34, 33), (64, 2, 3), (65, 35, 34), (64, 3, 4), (65, 36, 35), (64, 4, 5), (65, 37, 36), (64, 5, 6), (65, 38, 37), (64, 6, 7), (65, 39, 38), (64, 7, 8), (65, 40, 39), (64, 8, 9), (65, 41, 40), (64, 9, 10), (65, 42, 41), (64, 10, 11), (65, 43, 42), (64, 11, 12), (65, 44, 43), (64, 12, 13), (65, 45, 44), (64, 13, 14), (65, 46, 45), (64, 14, 15), (65, 47, 46), (64, 15, 16), (65, 48, 47), (64, 16, 17), (65, 49, 48), (64, 17, 18), (65, 50, 49), (64, 18, 19), (65, 51, 50), (64, 19, 20), (65, 52, 51), (64, 20, 21), (65, 53, 52), (64, 21, 22), (65, 54, 53), (64, 22, 23), (65, 55, 54), (64, 23, 24), (65, 56, 55), (64, 24, 25), (65, 57, 56), (64, 25, 26), (65, 58, 57), (64, 26, 27), (65, 59, 58), (64, 27, 28), (65, 60, 59), (64, 28, 29), (65, 61, 60), (64, 29, 30), (65, 62, 61), (64, 30, 31), (65, 63, 62), (31, 0, 64), (65, 32, 63), (0, 32, 33, 1), (1, 33, 34, 2), (2, 34, 35, 3), (3, 35, 36, 4), (4, 36, 37, 5), (5, 37, 38, 6), (6, 38, 39, 7), (7, 39, 40, 8), (8, 40, 41, 9), (9, 41, 42, 10), (10, 42, 43, 11), (11, 43, 44, 12), (12, 44, 45, 13), (13, 45, 46, 14), (14, 46, 47, 15), (15, 47, 48, 16), (16, 48, 49, 17), (17, 49, 50, 18), (18, 50, 51, 19), (19, 51, 52, 20), (20, 52, 53, 21), (21, 53, 54, 22), (22, 54, 55, 23), (23, 55, 56, 24), (24, 56, 57, 25), (25, 57, 58, 26), (26, 58, 59, 27), (27, 59, 60, 28), (28, 60, 61, 29), (29, 61, 62, 30), (30, 62, 63, 31), (32, 0, 31, 63)])
me_cylinder_016.materials.append(mat_black)
me_cylinder_016.use_remesh_preserve_volume = False
me_cylinder_016.use_remesh_preserve_attributes = False
me_cylinder_016.use_mirror_vertex_groups = False
me_cylinder_016.update()
me_plane_031 = bpy.data.meshes.new('Plane.031')
me_plane_031.from_pydata([(0.8998, -1.849, 0.4245), (-0.9002, -1.849, 0.4245), (-0.9002, -1.849, 0.9386), (0.8998, -1.849, 0.9386)], [], [(0, 1, 2, 3)])
me_plane_031.materials.append(mat_underframe)
me_plane_031.use_remesh_preserve_volume = False
me_plane_031.use_remesh_preserve_attributes = False
me_plane_031.use_mirror_vertex_groups = False
me_plane_031.update()
me_plane_024 = bpy.data.meshes.new('Plane.024')
me_plane_024.from_pydata([(0.8998, -1.849, 0.4245), (-0.9002, -1.849, 0.4245), (-0.9002, -1.849, 0.9386), (0.8998, -1.849, 0.9386)], [], [(0, 1, 2, 3)])
me_plane_024.materials.append(mat_underframe)
me_plane_024.use_remesh_preserve_volume = False
me_plane_024.use_remesh_preserve_attributes = False
me_plane_024.use_mirror_vertex_groups = False
me_plane_024.update()
me_cylinder_008 = bpy.data.meshes.new('Cylinder.008')
me_cylinder_008.from_pydata([(-0.2351, 0.2473, -0.5485), (-0.2794, 0.3013, -0.5485), (-0.3123, 0.3629, -0.5485), (-0.3326, 0.4297, -0.5485), (-0.3395, 0.4993, -0.5485), (-0.3326, 0.5688, -0.5485), (-0.3123, 0.6356, -0.5485), (-0.2794, 0.6972, -0.5485), (-0.2351, 0.7513, -0.5485), (-0.1811, 0.7956, -0.5485), (-0.1195, 0.8285, -0.5485), (-0.0526, 0.8488, -0.5485), (0.01693, 0.8556, -0.5485), (0.08645, 0.8488, -0.5485), (0.1533, 0.8285, -0.5485), (0.2149, 0.7956, -0.5485), (0.2689, 0.7512, -0.5485), (0.3132, 0.6972, -0.5485), (0.3462, 0.6356, -0.5485), (0.3665, 0.5688, -0.5485), (0.3733, 0.4993, -0.5485), (0.3665, 0.4297, -0.5485), (0.3462, 0.3629, -0.5485), (0.3132, 0.3013, -0.5485), (0.2689, 0.2472, -0.5485), (0.2149, 0.2029, -0.5485), (0.1533, 0.17, -0.5485), (0.08645, 0.1497, -0.5485), (0.01692, 0.1429, -0.5485), (-0.0526, 0.1497, -0.5485), (-0.1195, 0.17, -0.5485), (-0.1811, 0.2029, -0.5485), (-0.2351, 0.2473, -0.6025), (-0.2794, 0.3013, -0.6025), (-0.3123, 0.3629, -0.6025), (-0.3326, 0.4297, -0.6025), (-0.3395, 0.4993, -0.6025), (-0.3326, 0.5688, -0.6025), (-0.3123, 0.6356, -0.6025), (-0.2794, 0.6972, -0.6025), (-0.2351, 0.7513, -0.6025), (-0.1811, 0.7956, -0.6025), (-0.1195, 0.8285, -0.6025), (-0.0526, 0.8488, -0.6025), (0.01692, 0.8556, -0.6025), (0.08645, 0.8488, -0.6025), (0.1533, 0.8285, -0.6025), (0.2149, 0.7956, -0.6025), (0.2689, 0.7513, -0.6025), (0.3132, 0.6972, -0.6025), (0.3462, 0.6356, -0.6025), (0.3665, 0.5688, -0.6025), (0.3733, 0.4993, -0.6025), (0.3665, 0.4297, -0.6025), (0.3462, 0.3629, -0.6025), (0.3132, 0.3013, -0.6025), (0.2689, 0.2473, -0.6025), (0.2149, 0.2029, -0.6025), (0.1533, 0.17, -0.6025), (0.08645, 0.1497, -0.6025), (0.01693, 0.1429, -0.6025), (-0.0526, 0.1497, -0.6025), (-0.1195, 0.17, -0.6025), (-0.1811, 0.2029, -0.6025), (0.01692, 0.4993, -0.5485), (0.01692, 0.4993, -0.6025)], [], [(64, 0, 1), (65, 33, 32), (64, 1, 2), (65, 34, 33), (64, 2, 3), (65, 35, 34), (64, 3, 4), (65, 36, 35), (64, 4, 5), (65, 37, 36), (64, 5, 6), (65, 38, 37), (64, 6, 7), (65, 39, 38), (64, 7, 8), (65, 40, 39), (64, 8, 9), (65, 41, 40), (64, 9, 10), (65, 42, 41), (64, 10, 11), (65, 43, 42), (64, 11, 12), (65, 44, 43), (64, 12, 13), (65, 45, 44), (64, 13, 14), (65, 46, 45), (64, 14, 15), (65, 47, 46), (64, 15, 16), (65, 48, 47), (64, 16, 17), (65, 49, 48), (64, 17, 18), (65, 50, 49), (64, 18, 19), (65, 51, 50), (64, 19, 20), (65, 52, 51), (64, 20, 21), (65, 53, 52), (64, 21, 22), (65, 54, 53), (64, 22, 23), (65, 55, 54), (64, 23, 24), (65, 56, 55), (64, 24, 25), (65, 57, 56), (64, 25, 26), (65, 58, 57), (64, 26, 27), (65, 59, 58), (64, 27, 28), (65, 60, 59), (64, 28, 29), (65, 61, 60), (64, 29, 30), (65, 62, 61), (64, 30, 31), (65, 63, 62), (31, 0, 64), (65, 32, 63), (0, 32, 33, 1), (1, 33, 34, 2), (2, 34, 35, 3), (3, 35, 36, 4), (4, 36, 37, 5), (5, 37, 38, 6), (6, 38, 39, 7), (7, 39, 40, 8), (8, 40, 41, 9), (9, 41, 42, 10), (10, 42, 43, 11), (11, 43, 44, 12), (12, 44, 45, 13), (13, 45, 46, 14), (14, 46, 47, 15), (15, 47, 48, 16), (16, 48, 49, 17), (17, 49, 50, 18), (18, 50, 51, 19), (19, 51, 52, 20), (20, 52, 53, 21), (21, 53, 54, 22), (22, 54, 55, 23), (23, 55, 56, 24), (24, 56, 57, 25), (25, 57, 58, 26), (26, 58, 59, 27), (27, 59, 60, 28), (28, 60, 61, 29), (29, 61, 62, 30), (30, 62, 63, 31), (32, 0, 31, 63)])
me_cylinder_008.materials.append(mat_wheel)
me_cylinder_008.use_remesh_preserve_volume = False
me_cylinder_008.use_remesh_preserve_attributes = False
me_cylinder_008.use_mirror_vertex_groups = False
me_cylinder_008.update()
me_cylinder_007 = bpy.data.meshes.new('Cylinder.007')
me_cylinder_007.from_pydata([(-0.2351, 0.2473, -0.5485), (-0.2794, 0.3013, -0.5485), (-0.3123, 0.3629, -0.5485), (-0.3326, 0.4297, -0.5485), (-0.3395, 0.4993, -0.5485), (-0.3326, 0.5688, -0.5485), (-0.3123, 0.6356, -0.5485), (-0.2794, 0.6972, -0.5485), (-0.2351, 0.7513, -0.5485), (-0.1811, 0.7956, -0.5485), (-0.1195, 0.8285, -0.5485), (-0.0526, 0.8488, -0.5485), (0.01693, 0.8556, -0.5485), (0.08645, 0.8488, -0.5485), (0.1533, 0.8285, -0.5485), (0.2149, 0.7956, -0.5485), (0.2689, 0.7512, -0.5485), (0.3132, 0.6972, -0.5485), (0.3462, 0.6356, -0.5485), (0.3665, 0.5688, -0.5485), (0.3733, 0.4993, -0.5485), (0.3665, 0.4297, -0.5485), (0.3462, 0.3629, -0.5485), (0.3132, 0.3013, -0.5485), (0.2689, 0.2472, -0.5485), (0.2149, 0.2029, -0.5485), (0.1533, 0.17, -0.5485), (0.08645, 0.1497, -0.5485), (0.01692, 0.1429, -0.5485), (-0.0526, 0.1497, -0.5485), (-0.1195, 0.17, -0.5485), (-0.1811, 0.2029, -0.5485), (-0.2351, 0.2473, -0.6025), (-0.2794, 0.3013, -0.6025), (-0.3123, 0.3629, -0.6025), (-0.3326, 0.4297, -0.6025), (-0.3395, 0.4993, -0.6025), (-0.3326, 0.5688, -0.6025), (-0.3123, 0.6356, -0.6025), (-0.2794, 0.6972, -0.6025), (-0.2351, 0.7513, -0.6025), (-0.1811, 0.7956, -0.6025), (-0.1195, 0.8285, -0.6025), (-0.0526, 0.8488, -0.6025), (0.01692, 0.8556, -0.6025), (0.08645, 0.8488, -0.6025), (0.1533, 0.8285, -0.6025), (0.2149, 0.7956, -0.6025), (0.2689, 0.7513, -0.6025), (0.3132, 0.6972, -0.6025), (0.3462, 0.6356, -0.6025), (0.3665, 0.5688, -0.6025), (0.3733, 0.4993, -0.6025), (0.3665, 0.4297, -0.6025), (0.3462, 0.3629, -0.6025), (0.3132, 0.3013, -0.6025), (0.2689, 0.2473, -0.6025), (0.2149, 0.2029, -0.6025), (0.1533, 0.17, -0.6025), (0.08645, 0.1497, -0.6025), (0.01693, 0.1429, -0.6025), (-0.0526, 0.1497, -0.6025), (-0.1195, 0.17, -0.6025), (-0.1811, 0.2029, -0.6025), (0.01692, 0.4993, -0.5485), (0.01692, 0.4993, -0.6025)], [], [(64, 0, 1), (65, 33, 32), (64, 1, 2), (65, 34, 33), (64, 2, 3), (65, 35, 34), (64, 3, 4), (65, 36, 35), (64, 4, 5), (65, 37, 36), (64, 5, 6), (65, 38, 37), (64, 6, 7), (65, 39, 38), (64, 7, 8), (65, 40, 39), (64, 8, 9), (65, 41, 40), (64, 9, 10), (65, 42, 41), (64, 10, 11), (65, 43, 42), (64, 11, 12), (65, 44, 43), (64, 12, 13), (65, 45, 44), (64, 13, 14), (65, 46, 45), (64, 14, 15), (65, 47, 46), (64, 15, 16), (65, 48, 47), (64, 16, 17), (65, 49, 48), (64, 17, 18), (65, 50, 49), (64, 18, 19), (65, 51, 50), (64, 19, 20), (65, 52, 51), (64, 20, 21), (65, 53, 52), (64, 21, 22), (65, 54, 53), (64, 22, 23), (65, 55, 54), (64, 23, 24), (65, 56, 55), (64, 24, 25), (65, 57, 56), (64, 25, 26), (65, 58, 57), (64, 26, 27), (65, 59, 58), (64, 27, 28), (65, 60, 59), (64, 28, 29), (65, 61, 60), (64, 29, 30), (65, 62, 61), (64, 30, 31), (65, 63, 62), (31, 0, 64), (65, 32, 63), (0, 32, 33, 1), (1, 33, 34, 2), (2, 34, 35, 3), (3, 35, 36, 4), (4, 36, 37, 5), (5, 37, 38, 6), (6, 38, 39, 7), (7, 39, 40, 8), (8, 40, 41, 9), (9, 41, 42, 10), (10, 42, 43, 11), (11, 43, 44, 12), (12, 44, 45, 13), (13, 45, 46, 14), (14, 46, 47, 15), (15, 47, 48, 16), (16, 48, 49, 17), (17, 49, 50, 18), (18, 50, 51, 19), (19, 51, 52, 20), (20, 52, 53, 21), (21, 53, 54, 22), (22, 54, 55, 23), (23, 55, 56, 24), (24, 56, 57, 25), (25, 57, 58, 26), (26, 58, 59, 27), (27, 59, 60, 28), (28, 60, 61, 29), (29, 61, 62, 30), (30, 62, 63, 31), (32, 0, 31, 63)])
me_cylinder_007.materials.append(mat_wheel)
me_cylinder_007.use_remesh_preserve_volume = False
me_cylinder_007.use_remesh_preserve_attributes = False
me_cylinder_007.use_mirror_vertex_groups = False
me_cylinder_007.update()
me_plane_017 = bpy.data.meshes.new('Plane.017')
me_plane_017.from_pydata([(-0.9316, 1.791, -0.81), (-0.9316, 0.8763, -0.8049), (-1.477, 0.8763, -0.8049), (-1.477, 1.791, -0.81)], [], [(0, 3, 2, 1)])
me_plane_017.materials.append(mat_interior)
me_plane_017.use_remesh_preserve_volume = False
me_plane_017.use_remesh_preserve_attributes = False
me_plane_017.use_mirror_vertex_groups = False
me_plane_017.update()
me_cube_011 = bpy.data.meshes.new('Cube.011')
me_cube_011.from_pydata([(-0.0005298, -0.9314, -0.8257), (-0.0005298, -0.9805, -0.8257), (-0.5724, -0.9805, -0.8257), (-0.5724, -0.9314, -0.8257), (-0.0005293, -0.9314, -0.2473), (-0.0005305, -0.9805, -0.2473), (-0.5724, -0.9805, -0.2473), (-0.5724, -0.9314, -0.2473)], [], [(0, 1, 2, 3), (4, 7, 6, 5), (0, 4, 5, 1), (1, 5, 6, 2), (2, 6, 7, 3), (4, 0, 3, 7)])
me_cube_011.materials.append(mat_metal)
me_cube_011.use_remesh_preserve_volume = False
me_cube_011.use_remesh_preserve_attributes = False
me_cube_011.use_mirror_vertex_groups = False
me_cube_011.update()
me_cube_009 = bpy.data.meshes.new('Cube.009')
me_cube_009.from_pydata([(0.5252, 1.116, 0.2774), (0.5252, -1.134, 0.2774), (-0.5859, -1.134, 0.2774), (-0.5859, 1.116, 0.2774), (0.5252, 1.116, 0.2709), (0.5252, -1.134, 0.2709), (-0.5859, -1.134, 0.2709), (-0.5859, 1.116, 0.2709), (-0.03434, -1.134, 0.3424), (-0.03434, 1.116, 0.3424), (0.4154, -1.134, 0.3427), (-0.5183, -1.134, 0.3427), (0.4154, 1.116, 0.3427), (-0.5183, 1.116, 0.3427)], [], [(0, 1, 2, 3), (0, 4, 5, 1), (2, 6, 7, 3), (8, 2, 1), (9, 0, 3), (4, 12, 10, 5), (12, 9, 8, 10), (9, 13, 11, 8), (13, 7, 6, 11), (5, 10, 1), (10, 8, 1), (8, 11, 2), (11, 6, 2), (7, 13, 3), (13, 9, 3), (12, 0, 9), (4, 0, 12)])
me_cube_009.materials.append(mat_maincolour1)
me_cube_009.use_remesh_preserve_volume = False
me_cube_009.use_remesh_preserve_attributes = False
me_cube_009.use_mirror_vertex_groups = False
me_cube_009.update()
me_cube_008 = bpy.data.meshes.new('Cube.008')
me_cube_008.from_pydata([(0.9892, -0.6, -0.8083), (0.9892, -0.6977, -0.8083), (0.7788, -0.6977, -0.8083), (0.7788, -0.6, -0.8083), (0.9892, -0.6, -0.6652), (0.9892, -0.6977, -0.6652), (0.7788, -0.6977, -0.6652), (0.7788, -0.6, -0.6652)], [], [(0, 1, 2, 3), (4, 7, 6, 5), (0, 4, 5, 1), (1, 5, 6, 2), (2, 6, 7, 3), (4, 0, 3, 7)])
me_cube_008.materials.append(mat_underframe)
me_cube_008.use_remesh_preserve_volume = False
me_cube_008.use_remesh_preserve_attributes = False
me_cube_008.use_mirror_vertex_groups = False
me_cube_008.update()
me_cube_007 = bpy.data.meshes.new('Cube.007')
me_cube_007.from_pydata([(1.223, -0.6211, -0.8083), (1.223, -0.6977, -0.8083), (0.6097, -0.6977, -0.8083), (0.6097, -0.6211, -0.8083), (1.223, -0.6211, -0.6652), (1.223, -0.6977, -0.6652), (0.6097, -0.6977, -0.6652), (0.6097, -0.6211, -0.6652)], [], [(0, 1, 2, 3), (4, 7, 6, 5), (0, 4, 5, 1), (1, 5, 6, 2), (2, 6, 7, 3), (4, 0, 3, 7)])
me_cube_007.materials.append(mat_underframe)
me_cube_007.use_remesh_preserve_volume = False
me_cube_007.use_remesh_preserve_attributes = False
me_cube_007.use_mirror_vertex_groups = False
me_cube_007.update()
me_plane_003 = bpy.data.meshes.new('Plane.003')
me_plane_003.from_pydata([(0.8998, -1.849, 0.4245), (-0.9002, -1.849, 0.4245), (-0.9002, -1.849, 0.9386), (0.8998, -1.849, 0.9386)], [], [(0, 1, 2, 3)])
me_plane_003.materials.append(mat_bufferend)
me_plane_003.use_remesh_preserve_volume = False
me_plane_003.use_remesh_preserve_attributes = False
me_plane_003.use_mirror_vertex_groups = False
me_plane_003.update()
me_cube_006 = bpy.data.meshes.new('Cube.006')
me_cube_006.from_pydata([(0.9892, -0.6, -0.8083), (0.9892, -0.6977, -0.8083), (0.7788, -0.6977, -0.8083), (0.7788, -0.6, -0.8083), (0.9892, -0.6, -0.6652), (0.9892, -0.6977, -0.6652), (0.7788, -0.6977, -0.6652), (0.7788, -0.6, -0.6652)], [], [(0, 1, 2, 3), (4, 7, 6, 5), (0, 4, 5, 1), (1, 5, 6, 2), (2, 6, 7, 3), (4, 0, 3, 7)])
me_cube_006.materials.append(mat_underframe)
me_cube_006.use_remesh_preserve_volume = False
me_cube_006.use_remesh_preserve_attributes = False
me_cube_006.use_mirror_vertex_groups = False
me_cube_006.update()
me_cube_005 = bpy.data.meshes.new('Cube.005')
me_cube_005.from_pydata([(1.223, -0.6211, -0.8083), (1.223, -0.6977, -0.8083), (0.6097, -0.6977, -0.8083), (0.6097, -0.6211, -0.8083), (1.223, -0.6211, -0.6652), (1.223, -0.6977, -0.6652), (0.6097, -0.6977, -0.6652), (0.6097, -0.6211, -0.6652)], [], [(0, 1, 2, 3), (4, 7, 6, 5), (0, 4, 5, 1), (1, 5, 6, 2), (2, 6, 7, 3), (4, 0, 3, 7)])
me_cube_005.materials.append(mat_underframe)
me_cube_005.use_remesh_preserve_volume = False
me_cube_005.use_remesh_preserve_attributes = False
me_cube_005.use_mirror_vertex_groups = False
me_cube_005.update()
me_plane_001 = bpy.data.meshes.new('Plane.001')
me_plane_001.from_pydata([(0.04, 1.62, 2.56), (0.04, 1.58, 2.56), (-4.47e-07, 1.58, 2.56), (8.941e-08, 1.62, 2.56), (0.18, 1.49, 2.56), (0.14, 1.49, 2.56), (0.18, 1.53, 2.56)], [], [(0, 3, 2, 1), (1, 2, 5, 4), (0, 1, 4, 6)])
me_plane_001.materials.append(mat_metal)
me_plane_001.use_remesh_preserve_volume = False
me_plane_001.use_remesh_preserve_attributes = False
me_plane_001.use_mirror_vertex_groups = False
me_plane_001.update()
me_cube = bpy.data.meshes.new('Cube')
me_cube.from_pydata([(0.8999, 1.717, -0.9213), (0.8999, -1.0, -0.9213), (-0.4219, -1.0, -0.9213), (-0.4219, 1.717, -0.9213), (0.8999, 1.717, -0.8212), (0.8999, -1.0, -0.8212), (-0.4219, -1.0, -0.8212), (-0.4219, 1.717, -0.8212)], [], [(0, 1, 2, 3), (4, 7, 6, 5), (0, 4, 5, 1), (1, 5, 6, 2), (2, 6, 7, 3), (4, 0, 3, 7)])
me_cube.materials.append(mat_underframe)
me_cube.use_remesh_preserve_volume = False
me_cube.use_remesh_preserve_attributes = False
me_cube.use_mirror_vertex_groups = False
me_cube.update()
me_plane_028 = bpy.data.meshes.new('Plane.028')
me_plane_028.from_pydata([(-0.7405, 1.596, -0.81), (-0.7405, 1.362, -0.81), (-1.256, 1.362, -0.81), (-1.256, 1.596, -0.81)], [], [(0, 3, 2, 1)])
me_plane_028.materials.append(mat_nameplate)
me_plane_028.use_remesh_preserve_volume = False
me_plane_028.use_remesh_preserve_attributes = False
me_plane_028.use_mirror_vertex_groups = False
me_plane_028.update()
me_plane_027 = bpy.data.meshes.new('Plane.027')
me_plane_027.from_pydata([(0.8998, -1.849, 0.4245), (-0.9002, -1.849, 0.4245), (-0.9002, -1.849, 0.9386), (0.8998, -1.849, 0.9386)], [], [(0, 1, 2, 3)])
me_plane_027.materials.append(mat_bufferend)
me_plane_027.use_remesh_preserve_volume = False
me_plane_027.use_remesh_preserve_attributes = False
me_plane_027.use_mirror_vertex_groups = False
me_plane_027.update()
me_plane_026 = bpy.data.meshes.new('Plane.026')
me_plane_026.from_pydata([(-1.429, 1.9, -0.5466), (-1.429, 1.1, -0.5646), (-1.4, 1.076, -0.7), (-1.422, 2.854, -0.9137), (-1.865, 1.076, -0.7), (-1.865, 2.854, -0.8967), (-1.429, 2.856, -0.789), (-1.429, 2.828, -0.789), (-1.429, 2.142, -0.756), (-1.429, 0.9324, -0.756), (1.658, 2.142, -0.756), (1.658, 0.9324, -0.756), (1.658, 2.142, 0.02545), (1.658, 0.9324, 0.02545), (-1.429, 2.1, -0.5378), (-1.429, 2.3, -0.5378), (-1.429, 2.1, -0.5389), (-1.429, 2.3, -0.5389), (-1.429, 2.856, -1.771e-06), (-1.429, 1.9, -1.806e-06), (-1.4, 1.076, -0.9162), (-1.865, 1.076, -0.9162), (-1.865, 1.641, -0.9162), (-1.4, 1.641, -0.9162), (-1.405, 1.9, -0.9162), (-1.429, 1.1, -0.9162)], [], [(6, 0, 3, 7), (8, 10, 11, 9), (10, 12, 13, 11), (14, 0, 6, 15), (16, 17, 18, 19), (6, 18, 17, 15), (0, 14, 16, 19), (2, 4, 21, 20), (4, 5, 22, 21), (5, 3, 23, 22), (3, 0, 24, 23), (0, 1, 25, 24), (1, 2, 20, 25), (20, 21, 22, 23), (24, 25, 20, 23)])
me_plane_026.polygons.foreach_set('use_smooth', [0, 0, 0, 0, 1, 0, 0, 0, 0, 0, 0, 0, 0, 0, 0])
me_plane_026.materials.append(mat_maincolour1)
me_plane_026.use_remesh_preserve_volume = False
me_plane_026.use_remesh_preserve_attributes = False
me_plane_026.use_mirror_vertex_groups = False
me_plane_026.update()
me_plane_021 = bpy.data.meshes.new('Plane.021')
me_plane_021.from_pydata([(0.04, 1.62, 2.56), (0.04, 1.42, 2.56), (-4.47e-07, 1.42, 2.56), (8.941e-08, 1.62, 2.56)], [], [(0, 3, 2, 1)])
me_plane_021.materials.append(mat_metal)
me_plane_021.use_remesh_preserve_volume = False
me_plane_021.use_remesh_preserve_attributes = False
me_plane_021.use_mirror_vertex_groups = False
me_plane_021.update()
me_plane_018 = bpy.data.meshes.new('Plane.018')
me_plane_018.from_pydata([(-1.552, 2.773, -0.8474), (-1.552, 0.9861, -0.8474), (-1.552, 2.773, 0.89), (-1.552, 0.9861, 0.89), (-2.596, 2.773, -0.8474), (-2.596, 0.9861, -0.8474), (-2.596, 2.773, 0.89), (-2.596, 0.9861, 0.89)], [], [(0, 2, 3, 1), (4, 6, 7, 5), (0, 4, 5, 1), (2, 6, 7, 3)])
me_plane_018.materials.append(mat_interior)
me_plane_018.use_remesh_preserve_volume = False
me_plane_018.use_remesh_preserve_attributes = False
me_plane_018.use_mirror_vertex_groups = False
me_plane_018.update()
me_plane_015 = bpy.data.meshes.new('Plane.015')
me_plane_015.from_pydata([(-1.412, 1.9, -0.5191), (-1.417, 1.1, -0.4947), (-1.4, 1.066, -0.7), (-1.421, 2.851, -0.9128), (-1.86, 1.159, -0.9165), (-1.86, 2.851, -0.9165), (-1.422, 2.85, -0.8017), (-1.411, 2.85, -0.9128), (-1.417, 2.132, -0.7531), (-1.417, 0.9348, -0.767), (1.657, 2.132, -0.7531), (1.657, 0.9348, -0.7531), (1.657, 2.132, -0.01343), (1.657, 0.9348, -0.01343), (-1.419, 2.1, -0.3985), (-1.419, 2.3, -0.3985), (-1.419, 2.1, -0.4), (-1.419, 2.3, -0.4), (-1.422, 2.85, -1.805e-06), (-1.43, 1.9, -1.8e-06), (-1.4, 1.066, -0.9178), (-1.86, 1.066, -0.9178), (-1.86, 1.696, -0.9178), (-1.4, 1.696, -0.9178), (-1.417, 1.9, -0.9178), (-1.417, 1.1, -0.9178)], [], [(6, 0, 3, 7), (8, 10, 11, 9), (10, 12, 13, 11), (14, 0, 6, 15), (16, 17, 18, 19), (6, 18, 17, 15), (0, 14, 16, 19), (2, 4, 21, 20), (4, 5, 22, 21), (5, 3, 23, 22), (3, 0, 24, 23), (0, 1, 25, 24), (1, 2, 20, 25), (20, 21, 22, 23), (24, 25, 20, 23)])
me_plane_015.polygons.foreach_set('use_smooth', [0, 0, 0, 0, 1, 0, 0, 0, 0, 0, 0, 0, 0, 0, 0])
me_plane_015.materials.append(mat_maincolour1)
me_plane_015.use_remesh_preserve_volume = False
me_plane_015.use_remesh_preserve_attributes = False
me_plane_015.use_mirror_vertex_groups = False
me_plane_015.update()
me_cube_002 = bpy.data.meshes.new('Cube.002')
me_cube_002.from_pydata([(0.7849, 0.9968, -2.42), (0.7849, 0.6028, -2.42), (-0.8447, 0.6028, -2.42), (-0.8447, 0.9968, -2.42), (0.7849, 0.9968, 1.877), (0.7849, 0.6028, 1.877), (-0.8447, 0.6028, 1.877), (-0.8447, 0.9968, 1.877)], [], [(0, 1, 2, 3), (4, 7, 6, 5), (0, 4, 5, 1), (1, 5, 6, 2), (2, 6, 7, 3), (4, 0, 3, 7)])
me_cube_002.materials.append(mat_underframe)
me_cube_002.use_remesh_preserve_volume = False
me_cube_002.use_remesh_preserve_attributes = False
me_cube_002.use_mirror_vertex_groups = False
me_cube_002.update()
me_plane_012 = bpy.data.meshes.new('Plane.012')
me_plane_012.from_pydata([(0.04, 1.62, 2.56), (0.04, 1.42, 2.56), (-4.47e-07, 1.42, 2.56), (8.941e-08, 1.62, 2.56)], [], [(0, 3, 2, 1)])
me_plane_012.materials.append(mat_metal)
me_plane_012.use_remesh_preserve_volume = False
me_plane_012.use_remesh_preserve_attributes = False
me_plane_012.use_mirror_vertex_groups = False
me_plane_012.update()
me_plane_011 = bpy.data.meshes.new('Plane.011')
me_plane_011.from_pydata([(0.04, 1.62, 2.56), (0.04, 1.58, 2.56), (-4.47e-07, 1.58, 2.56), (8.941e-08, 1.62, 2.56), (0.18, 1.49, 2.56), (0.14, 1.49, 2.56), (0.18, 1.53, 2.56)], [], [(0, 3, 2, 1), (1, 2, 5, 4), (0, 1, 4, 6)])
me_plane_011.materials.append(mat_metal)
me_plane_011.use_remesh_preserve_volume = False
me_plane_011.use_remesh_preserve_attributes = False
me_plane_011.use_mirror_vertex_groups = False
me_plane_011.update()
me_plane = bpy.data.meshes.new('Plane')
me_plane.from_pydata([(-1.664, 1.9, 0.701), (-2.1, 1.441, 0.7), (-2.149, 1.441, 0.7), (-2.228, 1.9, 0.701), (-2.228, 1.441, 0.7), (-2.216, 1.9, 0.7), (-1.664, 2.748, 0.7078), (-2.242, 2.748, 0.7078), (-1.663, 1.9, 0.7), (-1.663, 1.441, 0.7), (-2.223, 1.335, 0.1), (-2.228, 1.9, 0.02229), (-2.228, 2.743, 0.02229), (-2.24, 1.441, 0.1), (-2.228, 1.9, 0.1), (-2.228, 2.491, 0.5179), (-2.228, 2.022, 0.5179), (-2.228, 2.491, 0.02159), (-2.228, 2.022, 0.02159), (-1.898, 2.135, -0.7126), (-1.949, 1.441, -0.7), (-2.228, 1.441, -0.7), (-2.228, 1.9, -0.7), (-2.158, 1.441, -0.7), (-2.158, 1.9, -0.7), (-1.655, 2.743, -0.6965), (-2.228, 2.743, -0.6965), (-1.654, 2.135, -0.7142), (-1.654, 1.441, -0.7142), (-2.228, 1.335, -0.1), (-2.228, 1.9, 0.0213), (-2.228, 2.743, 0.0213), (-2.229, 1.441, -0.6992), (-2.217, 1.9, -0.6992), (-2.228, 2.492, -0.5141), (-2.228, 2.025, -0.5141), (-2.228, 2.492, 0.02177), (-2.228, 2.025, 0.02177), (-2.228, 1.929, 0.7013), (-1.664, 1.929, 0.7013), (-2.228, 2.132, -0.6961), (-1.651, 2.132, -0.7067)], [(10, 11), (29, 30)], [(0, 3, 2, 1), (2, 3, 5, 4), (0, 1, 9, 8), (4, 5, 14, 13), (11, 18, 17, 12), (3, 16, 18, 11), (7, 12, 17, 15), (19, 22, 21, 20), (21, 22, 24, 23), (19, 20, 28, 27), (23, 24, 33, 32), (30, 37, 36, 31), (22, 35, 37, 30), (26, 31, 36, 34), (11, 30, 31, 12), (13, 32, 33, 14), (38, 15, 16), (3, 38, 16), (38, 7, 15), (0, 39, 38, 3), (39, 6, 7, 38), (40, 34, 35), (22, 40, 35), (40, 26, 34), (19, 41, 40, 22), (41, 25, 26, 40)])
me_plane.materials.append(mat_maincolour1)
me_plane.use_remesh_preserve_volume = False
me_plane.use_remesh_preserve_attributes = False
me_plane.use_mirror_vertex_groups = False
me_plane.update()
me_sphere = bpy.data.meshes.new('Sphere')
me_sphere.from_pydata([(-1.333e-06, 1.25e-06, 31.62), (-22.88, 16.62, 14.14), (8.74, 26.9, 14.14), (28.28, 4.856e-07, 14.14), (-8.74, 26.9, -14.14), (22.88, 16.62, -14.14), (-28.28, -7.508e-07, -14.14), (1.432e-06, -1.515e-06, -31.62), (-13.45, 9.772, 26.9), (5.137, 15.81, 26.9), (-8.313, 25.58, 16.63), (-26.9, 5.941e-07, 16.63), (16.63, 1.043e-06, 26.9), (21.76, 15.81, 16.63), (-30.08, 9.772, -1.941e-06), (-18.59, 25.58, -2.13e-06), (4.973e-08, 31.62, -1.581e-06), (18.59, 25.58, -5.047e-07), (30.08, 9.772, 6.886e-07), (-21.76, 15.81, -16.63), (8.313, 25.58, -16.63), (26.9, -8.593e-07, -16.63), (-16.63, -1.308e-06, -26.9), (-5.137, 15.81, -26.9), (13.45, 9.772, -26.9), (-24.33, 17.68, -2.035e-06), (-20.73, 21.1, 7.071), (-21.46, 21.63, -2.082e-06), (-19.66, 23.34, 3.536), (-22.53, 19.39, 3.536), (-22.9, 19.65, -2.059e-06), (-20.02, 23.61, -2.106e-06), (-20.2, 22.22, 5.303), (-19.12, 24.46, 1.768), (-21.63, 20.25, 5.303), (-23.43, 18.53, 1.768), (-20.56, 22.49, 1.768), (-21.1, 21.37, 3.536), (-22.0, 20.51, 1.768), (-22.18, 20.64, -2.071e-06), (-20.74, 22.62, -2.094e-06), (-19.93, 22.78, 4.419), (-19.39, 23.9, 2.652), (-22.08, 19.82, 4.419), (-22.98, 18.96, 2.652), (-21.01, 22.06, 0.8839), (-20.11, 22.92, 2.652), (-21.82, 20.38, 3.536), (-20.38, 22.36, 3.536), (-21.73, 21.07, 0.8839), (-22.26, 19.95, 2.652), (-20.29, 23.05, 0.8839), (-19.57, 24.04, 0.8839), (-19.84, 23.48, 1.768), (-20.83, 21.93, 2.652), (-21.55, 20.94, 2.652), (-21.28, 21.5, 1.768), (-23.16, 19.09, 0.8839), (-22.45, 20.08, 0.8839), (-22.71, 19.52, 1.768), (-21.37, 20.81, 4.419), (-20.65, 21.8, 4.419), (-20.92, 21.24, 5.303), (-6.725, 4.886, 29.26), (-18.17, 13.2, 20.52), (2.569, 7.906, 29.26), (6.939, 21.36, 20.52), (0.2137, 26.24, 15.38), (-15.6, 21.1, 15.38), (-24.89, 8.312, 15.38), (-29.18, 4.886, -7.071), (-26.48, 13.2, 7.071), (-13.66, 26.24, -7.071), (4.37, 29.26, 7.071), (-4.37, 29.26, -7.071), (13.66, 26.24, 7.071), (20.73, 21.1, -7.071), (-25.02, 7.906, -15.38), (-15.25, 21.36, -15.38), (-0.2137, 26.24, -15.38), (15.6, 21.1, -15.38), (-22.45, -1.03e-06, -20.52), (-8.313, -1.412e-06, -29.26), (-6.939, 21.36, -20.52), (-2.569, 7.906, -29.26), (18.17, 13.2, -20.52), (6.725, 4.886, -29.26), (-10.88, 17.68, 21.76), (-4.156, 12.79, 26.9), (-1.588, 20.7, 21.76), (-20.17, 4.886, 21.76), (-28.49, 4.886, 8.313), (-4.156, 28.6, 8.313), (-13.45, 25.58, 8.313), (-9.294, 28.6, -1.855e-06), (-25.92, 12.79, -8.313), (-20.17, 20.7, -8.313), (4.156, 28.6, -8.313), (9.294, 28.6, -1.043e-06), (13.45, 25.58, -8.313), (-13.45, 15.81, -21.76), (-19.19, 7.906, -21.76), (-10.88, 7.906, -26.9), (10.88, 17.68, -21.76), (1.588, 20.7, -21.76), (4.156, 12.79, -26.9), (-19.08, 24.81, 0.4419)], [], [(9, 13, 12), (3, 12, 13), (18, 3, 13), (13, 17, 18), (21, 18, 5), (30, 25, 19), (26, 32, 10), (25, 35, 1), (34, 26, 1), (31, 40, 19), (40, 27, 19), (27, 39, 19), (39, 30, 19), (32, 41, 10), (41, 28, 10), (28, 42, 10), (42, 33, 10), (51, 36, 45), (45, 40, 51), (31, 51, 40), (40, 45, 27), (51, 31, 52), (52, 53, 51), (36, 51, 53), (53, 52, 33), (42, 28, 46), (46, 53, 42), (33, 42, 53), (53, 46, 36), (54, 36, 46), (46, 48, 54), (37, 54, 48), (48, 46, 28), (54, 37, 55), (55, 56, 54), (36, 54, 56), (56, 55, 38), (49, 27, 45), (45, 56, 49), (38, 49, 56), (56, 45, 36), (50, 38, 55), (55, 47, 50), (29, 50, 47), (47, 55, 37), (30, 57, 25), (57, 35, 25), (57, 30, 58), (58, 59, 57), (35, 57, 59), (59, 58, 38), (50, 29, 44), (44, 59, 50), (38, 50, 59), (59, 44, 35), (49, 38, 58), (58, 39, 49), (27, 49, 39), (39, 58, 30), (60, 34, 43), (43, 47, 60), (37, 60, 47), (47, 43, 29), (60, 37, 61), (61, 62, 60), (34, 60, 62), (62, 61, 32), (34, 62, 26), (62, 32, 26), (41, 32, 61), (61, 48, 41), (28, 41, 48), (48, 61, 37), (35, 44, 1), (44, 29, 1), (29, 43, 1), (43, 34, 1), (68, 10, 87), (87, 64, 68), (1, 68, 64), (64, 87, 8), (88, 8, 87), (87, 89, 88), (9, 88, 89), (89, 87, 10), (67, 2, 66), (66, 89, 67), (10, 67, 89), (89, 66, 9), (88, 9, 65), (65, 63, 88), (8, 88, 63), (65, 0, 63), (90, 11, 69), (69, 64, 90), (8, 90, 64), (64, 69, 1), (9, 66, 13), (66, 2, 13), (0, 65, 12), (65, 9, 12), (91, 14, 71), (71, 69, 91), (11, 91, 69), (69, 71, 1), (92, 16, 73), (73, 67, 92), (10, 92, 67), (67, 73, 2), (92, 10, 93), (93, 94, 92), (16, 92, 94), (94, 93, 15), (72, 4, 74), (74, 94, 72), (15, 72, 94), (94, 74, 16), (17, 76, 18), (76, 5, 18), (2, 75, 13), (75, 17, 13), (77, 19, 95), (95, 70, 77), (6, 77, 70), (70, 95, 14), (78, 4, 72), (72, 96, 78), (19, 78, 96), (96, 72, 15), (79, 20, 97), (97, 74, 79), (4, 79, 74), (74, 97, 16), (98, 16, 97), (97, 99, 98), (17, 98, 99), (99, 97, 20), (80, 5, 76), (76, 99, 80), (20, 80, 99), (99, 76, 17), (98, 17, 75), (75, 73, 98), (16, 98, 73), (73, 75, 2), (100, 23, 83), (83, 78, 100), (19, 100, 78), (78, 83, 4), (100, 19, 101), (101, 102, 100), (23, 100, 102), (102, 101, 22), (82, 7, 84), (84, 102, 82), (22, 82, 102), (102, 84, 23), (81, 22, 101), (101, 77, 81), (6, 81, 77), (77, 101, 19), (103, 24, 85), (85, 80, 103), (20, 103, 80), (80, 85, 5), (103, 20, 104), (104, 105, 103), (24, 103, 105), (105, 104, 23), (84, 7, 86), (86, 105, 84), (23, 84, 105), (105, 86, 24), (83, 23, 104), (104, 79, 83), (4, 83, 79), (79, 104, 20), (5, 85, 21), (85, 24, 21), (14, 95, 25), (95, 19, 25), (1, 71, 25), (71, 14, 25), (10, 68, 26), (68, 1, 26), (19, 96, 31), (96, 15, 31), (15, 93, 33), (93, 10, 33), (52, 106, 33), (106, 15, 33), (15, 106, 31), (106, 52, 31)])
me_sphere.use_remesh_preserve_volume = False
me_sphere.use_remesh_preserve_attributes = False
me_sphere.use_mirror_vertex_groups = False
me_sphere.update()

# ---- objects
ob_cube_023 = bpy.data.objects.new('Cube.023', me_cube_036)
ob_cube_022 = bpy.data.objects.new('Cube.022', me_cube_035)
ob_cube_021 = bpy.data.objects.new('Cube.021', me_cube_034)
ob_cube_020 = bpy.data.objects.new('Cube.020', me_cube_033)
ob_cube_019 = bpy.data.objects.new('Cube.019', me_cube_032)
ob_cylinder_016 = bpy.data.objects.new('Cylinder.016', me_cylinder_027)
ob_cube_018 = bpy.data.objects.new('Cube.018', me_cube_031)
ob_cube_015 = bpy.data.objects.new('Cube.015', me_cube_030)
ob_cylinder_015 = bpy.data.objects.new('Cylinder.015', me_cylinder_026)
ob_cylinder_014 = bpy.data.objects.new('Cylinder.014', me_cylinder_025)
ob_cube_014 = bpy.data.objects.new('Cube.014', me_cube_029)
ob_cube_013 = bpy.data.objects.new('Cube.013', me_cube_028)
ob_cylinder_013 = bpy.data.objects.new('Cylinder.013', me_cylinder_024)
ob_cylinder_012 = bpy.data.objects.new('Cylinder.012', me_cylinder_023)
ob_cube_012 = bpy.data.objects.new('Cube.012', me_cube_027)
ob_cube_011 = bpy.data.objects.new('Cube.011', me_cube_026)
ob_cylinder_010 = bpy.data.objects.new('Cylinder.010', me_cylinder_015)
ob_cylinder_009 = bpy.data.objects.new('Cylinder.009', me_cylinder_014)
ob_cube_010 = bpy.data.objects.new('Cube.010', me_cube_025)
ob_cube_009 = bpy.data.objects.new('Cube.009', me_cube_024)
ob_cylinder_008 = bpy.data.objects.new('Cylinder.008', me_cylinder_013)
ob_cylinder_007 = bpy.data.objects.new('Cylinder.007', me_cylinder_012)
ob_cylinder_006 = bpy.data.objects.new('Cylinder.006', me_cylinder_011)
ob_cylinder_003 = bpy.data.objects.new('Cylinder.003', me_cylinder_010)
ob_cylinder_000 = bpy.data.objects.new('Cylinder.000', me_cylinder_006)
ob_cylinder_004 = bpy.data.objects.new('Cylinder.004', me_cylinder_001)
ob_cube_017 = bpy.data.objects.new('Cube.017', me_cube_004)
ob_plane_016 = bpy.data.objects.new('Plane.016', me_plane_019)
ob_plane_015 = bpy.data.objects.new('Plane.015', me_plane_016)
ob_plane_014 = bpy.data.objects.new('Plane.014', me_plane_014)
ob_plane_013 = bpy.data.objects.new('Plane.013', me_plane_007)
ob_plane_012 = bpy.data.objects.new('Plane.012', me_plane_006)
ob_plane_005 = bpy.data.objects.new('Plane.005', me_plane_005)
ob_cube_016 = bpy.data.objects.new('Cube.016', me_cube_003)
ob_plane_003 = bpy.data.objects.new('Plane.003', me_plane_004)
ob_cube_007 = bpy.data.objects.new('Cube.007', me_cube_001)
ob_plane_002 = bpy.data.objects.new('Plane.002', me_plane_002)
ob_cylinder_011 = bpy.data.objects.new('Cylinder.011', me_cylinder_022)
ob_cylinder_005 = bpy.data.objects.new('Cylinder.005', me_cylinder_016)
ob_plane_009 = bpy.data.objects.new('Plane.009', me_plane_031)
ob_plane_004 = bpy.data.objects.new('Plane.004', me_plane_024)
ob_cylinder_002 = bpy.data.objects.new('Cylinder.002', me_cylinder_008)
ob_cylinder_001 = bpy.data.objects.new('Cylinder.001', me_cylinder_007)
ob_plane_010 = bpy.data.objects.new('Plane.010', me_plane_017)
ob_cube_008 = bpy.data.objects.new('Cube.008', me_cube_011)
ob_cube_006 = bpy.data.objects.new('Cube.006', me_cube_009)
ob_cube_005 = bpy.data.objects.new('Cube.005', me_cube_008)
ob_cube_004 = bpy.data.objects.new('Cube.004', me_cube_007)
ob_plane_001 = bpy.data.objects.new('Plane.001', me_plane_003)
ob_cube_003 = bpy.data.objects.new('Cube.003', me_cube_006)
ob_cube_001 = bpy.data.objects.new('Cube.001', me_cube_005)
ob_plane_008 = bpy.data.objects.new('Plane.008', me_plane_001)
ob_cube = bpy.data.objects.new('Cube', me_cube)
ob_plane_011 = bpy.data.objects.new('Plane.011', me_plane_028)
ob_plane_036 = bpy.data.objects.new('Plane.036', me_plane_027)
ob_plane_035 = bpy.data.objects.new('Plane.035', me_plane_026)
ob_plane_030 = bpy.data.objects.new('Plane.030', me_plane_021)
ob_plane_027 = bpy.data.objects.new('Plane.027', me_plane_018)
ob_plane_017 = bpy.data.objects.new('Plane.017', me_plane_015)
ob_cube_002 = bpy.data.objects.new('Cube.002', me_cube_002)
ob_plane_007 = bpy.data.objects.new('Plane.007', me_plane_012)
ob_plane_006 = bpy.data.objects.new('Plane.006', me_plane_011)
ob_plane = bpy.data.objects.new('Plane', me_plane)
ob_camera = bpy.data.objects.new('Camera', cam_camera_001)
ob_sphere = bpy.data.objects.new('Sphere', me_sphere)
ob_lamp_001 = bpy.data.objects.new('Lamp.001', light_lamp)

# ---- transforms, parenting, visibility, modifiers, constraints
ob_cube_023.location = (-0.2654, 1.303, 1.152)
ob_cube_023.lineart.crease_threshold = 0.0
ob_cube_022.location = (-1.618, 1.297, 1.152)
ob_cube_022.lineart.crease_threshold = 0.0
ob_cube_021.location = (-1.618, 3.917, 1.152)
ob_cube_021.lineart.crease_threshold = 0.0
ob_cube_020.location = (-1.443, 3.494, 1.154)
ob_cube_020.lineart.crease_threshold = 0.0
ob_cube_019.location = (-0.1262, 3.494, 1.016)
ob_cube_019.lineart.crease_threshold = 0.0
ob_cylinder_016.location = (1.004, 2.858, 0.5592)
ob_cylinder_016.rotation_euler = (1.571, -3.142, -4.712)
ob_cylinder_016.scale = (0.4817, 0.4817, 0.6347)
ob_cylinder_016.lock_rotations_4d = False
ob_cylinder_016.empty_display_type = 'ARROWS'
ob_cylinder_016.color = (0.0, 0.0, 0.0, 1.0)
ob_cylinder_016.lineart.crease_threshold = 0.0
ob_cube_018.location = (0.0567, 2.411, -0.1665)
ob_cube_018.rotation_euler = (3.142, -0.0, 0.0)
ob_cube_018.scale = (0.675, 0.675, 0.675)
ob_cube_018.lineart.crease_threshold = 0.0
ob_cube_015.location = (0.0567, 1.656, -0.1665)
ob_cube_015.rotation_euler = (3.142, -0.0, 0.0)
ob_cube_015.scale = (0.675, 0.675, 0.675)
ob_cube_015.lineart.crease_threshold = 0.0
ob_cylinder_015.location = (1.004, 2.103, 0.5592)
ob_cylinder_015.rotation_euler = (1.571, -3.142, -4.712)
ob_cylinder_015.scale = (0.4817, 0.4817, 0.6347)
ob_cylinder_015.lock_rotations_4d = False
ob_cylinder_015.empty_display_type = 'ARROWS'
ob_cylinder_015.color = (0.0, 0.0, 0.0, 1.0)
ob_cylinder_015.lineart.crease_threshold = 0.0
ob_cylinder_014.location = (1.004, 1.326, 0.5592)
ob_cylinder_014.rotation_euler = (1.571, -3.142, -4.712)
ob_cylinder_014.scale = (0.4817, 0.4817, 0.6347)
ob_cylinder_014.lock_rotations_4d = False
ob_cylinder_014.empty_display_type = 'ARROWS'
ob_cylinder_014.color = (0.0, 0.0, 0.0, 1.0)
ob_cylinder_014.lineart.crease_threshold = 0.0
ob_cube_014.location = (0.0567, 0.8783, -0.1665)
ob_cube_014.rotation_euler = (3.142, -0.0, 0.0)
ob_cube_014.scale = (0.675, 0.675, 0.675)
ob_cube_014.lineart.crease_threshold = 0.0
ob_cube_013.location = (0.0567, 0.2771, -0.1665)
ob_cube_013.rotation_euler = (3.142, -0.0, 0.0)
ob_cube_013.scale = (0.675, 0.675, 0.675)
ob_cube_013.lineart.crease_threshold = 0.0
ob_cylinder_013.location = (1.004, 0.7243, 0.5592)
ob_cylinder_013.rotation_euler = (1.571, -3.142, -4.712)
ob_cylinder_013.scale = (0.4817, 0.4817, 0.6347)
ob_cylinder_013.lock_rotations_4d = False
ob_cylinder_013.empty_display_type = 'ARROWS'
ob_cylinder_013.color = (0.0, 0.0, 0.0, 1.0)
ob_cylinder_013.lineart.crease_threshold = 0.0
ob_cylinder_012.location = (-0.2827, 2.811, 0.1322)
ob_cylinder_012.rotation_euler = (1.571, 1.51e-07, -4.712)
ob_cylinder_012.scale = (0.4817, 0.4817, 0.6347)
ob_cylinder_012.lock_rotations_4d = False
ob_cylinder_012.empty_display_type = 'ARROWS'
ob_cylinder_012.color = (0.0, 0.0, 0.0, 1.0)
ob_cylinder_012.lineart.crease_threshold = 0.0
ob_cube_012.location = (-1.23, 3.258, 0.858)
ob_cube_012.scale = (0.675, 0.675, 0.675)
ob_cube_012.lineart.crease_threshold = 0.0
ob_cube_011.location = (-1.23, 2.491, 0.858)
ob_cube_011.scale = (0.675, 0.675, 0.675)
ob_cube_011.lineart.crease_threshold = 0.0
ob_cylinder_010.location = (-0.2827, 2.044, 0.1322)
ob_cylinder_010.rotation_euler = (1.571, 1.51e-07, -4.712)
ob_cylinder_010.scale = (0.4817, 0.4817, 0.6347)
ob_cylinder_010.lock_rotations_4d = False
ob_cylinder_010.empty_display_type = 'ARROWS'
ob_cylinder_010.color = (0.0, 0.0, 0.0, 1.0)
ob_cylinder_010.lineart.crease_threshold = 0.0
ob_cylinder_009.location = (-0.2827, 1.273, 0.1322)
ob_cylinder_009.rotation_euler = (1.571, 1.51e-07, -4.712)
ob_cylinder_009.scale = (0.4817, 0.4817, 0.6347)
ob_cylinder_009.lock_rotations_4d = False
ob_cylinder_009.empty_display_type = 'ARROWS'
ob_cylinder_009.color = (0.0, 0.0, 0.0, 1.0)
ob_cylinder_009.lineart.crease_threshold = 0.0
ob_cube_010.location = (-1.23, 1.72, 0.858)
ob_cube_010.scale = (0.675, 0.675, 0.675)
ob_cube_010.lineart.crease_threshold = 0.0
ob_cube_009.location = (-1.23, 1.214, 0.858)
ob_cube_009.scale = (0.675, 0.675, 0.675)
ob_cube_009.lineart.crease_threshold = 0.0
ob_cylinder_008.location = (-0.2827, 0.767, 0.1322)
ob_cylinder_008.rotation_euler = (1.571, 1.51e-07, -4.712)
ob_cylinder_008.scale = (0.4817, 0.4817, 0.6347)
ob_cylinder_008.lock_rotations_4d = False
ob_cylinder_008.empty_display_type = 'ARROWS'
ob_cylinder_008.color = (0.0, 0.0, 0.0, 1.0)
ob_cylinder_008.lineart.crease_threshold = 0.0
ob_cylinder_007.location = (-0.01766, 1.28, -0.01386)
ob_cylinder_007.rotation_euler = (1.571, 1.51e-07, -4.712)
ob_cylinder_007.scale = (0.7136, 0.7136, 0.9402)
ob_cylinder_007.lock_rotations_4d = False
ob_cylinder_007.empty_display_type = 'ARROWS'
ob_cylinder_007.color = (0.0, 0.0, 0.0, 1.0)
ob_cylinder_007.lineart.crease_threshold = 0.0
ob_cylinder_006.location = (1.097, 1.28, -0.01386)
ob_cylinder_006.rotation_euler = (1.571, 1.51e-07, -4.712)
ob_cylinder_006.scale = (0.7136, 0.7136, 0.9402)
ob_cylinder_006.lock_rotations_4d = False
ob_cylinder_006.empty_display_type = 'ARROWS'
ob_cylinder_006.color = (0.0, 0.0, 0.0, 1.0)
ob_cylinder_006.lineart.crease_threshold = 0.0
ob_cylinder_003.location = (1.097, 2.052, -0.01386)
ob_cylinder_003.rotation_euler = (1.571, 1.51e-07, -4.712)
ob_cylinder_003.scale = (0.7136, 0.7136, 0.9402)
ob_cylinder_003.lock_rotations_4d = False
ob_cylinder_003.empty_display_type = 'ARROWS'
ob_cylinder_003.color = (0.0, 0.0, 0.0, 1.0)
ob_cylinder_003.lineart.crease_threshold = 0.0
ob_cylinder_000.location = (-0.01766, 2.052, -0.01386)
ob_cylinder_000.rotation_euler = (1.571, 1.51e-07, -4.712)
ob_cylinder_000.scale = (0.7136, 0.7136, 0.9402)
ob_cylinder_000.lock_rotations_4d = False
ob_cylinder_000.empty_display_type = 'ARROWS'
ob_cylinder_000.color = (0.0, 0.0, 0.0, 1.0)
ob_cylinder_000.lineart.crease_threshold = 0.0
ob_cylinder_004.location = (0.01069, 3.333, 1.54)
ob_cylinder_004.scale = (0.05718, 0.05718, 0.0366)
ob_cylinder_004.lineart.crease_threshold = 0.0
ob_cube_017.location = (0.0315, 2.418, 1.223)
ob_cube_017.lineart.crease_threshold = 0.0
ob_plane_016.location = (-1.262, 0.3955, 0.6103)
ob_plane_016.rotation_euler = (1.571, -2.605e-15, -1.571)
ob_plane_016.scale = (0.3973, 0.3973, 0.7351)
ob_plane_016.lock_rotations_4d = False
ob_plane_016.empty_display_type = 'ARROWS'
ob_plane_016.color = (0.0, 0.0, 0.0, 1.0)
ob_plane_016.lineart.crease_threshold = 0.0
ob_plane_015.location = (0.08531, 0.3955, 0.6103)
ob_plane_015.rotation_euler = (1.571, -2.605e-15, -1.571)
ob_plane_015.scale = (0.3973, 0.3973, 0.7351)
ob_plane_015.lock_rotations_4d = False
ob_plane_015.empty_display_type = 'ARROWS'
ob_plane_015.color = (0.0, 0.0, 0.0, 1.0)
ob_plane_015.lineart.crease_threshold = 0.0
ob_plane_014.location = (-1.265, 0.377, 1.11)
ob_plane_014.rotation_euler = (1.571, -2.605e-15, -1.571)
ob_plane_014.scale = (0.3973, 0.3973, 0.7351)
ob_plane_014.lock_rotations_4d = False
ob_plane_014.empty_display_type = 'ARROWS'
ob_plane_014.color = (0.0, 0.0, 0.0, 1.0)
ob_plane_014.lineart.crease_threshold = 0.0
ob_plane_013.location = (0.0808, 0.377, 1.11)
ob_plane_013.rotation_euler = (1.571, -2.605e-15, -1.571)
ob_plane_013.scale = (0.3973, 0.3973, 0.7351)
ob_plane_013.lock_rotations_4d = False
ob_plane_013.empty_display_type = 'ARROWS'
ob_plane_013.color = (0.0, 0.0, 0.0, 1.0)
ob_plane_013.lineart.crease_threshold = 0.0
ob_plane_012.location = (0.0808, 0.6336, 1.11)
ob_plane_012.rotation_euler = (1.571, -2.605e-15, -1.571)
ob_plane_012.scale = (0.3973, 0.3973, 0.7351)
ob_plane_012.lock_rotations_4d = False
ob_plane_012.empty_display_type = 'ARROWS'
ob_plane_012.color = (0.0, 0.0, 0.0, 1.0)
ob_plane_012.lineart.crease_threshold = 0.0
ob_plane_005.location = (-1.269, 0.6336, 1.11)
ob_plane_005.rotation_euler = (1.571, -2.605e-15, -1.571)
ob_plane_005.scale = (0.3973, 0.3973, 0.7351)
ob_plane_005.lock_rotations_4d = False
ob_plane_005.empty_display_type = 'ARROWS'
ob_plane_005.color = (0.0, 0.0, 0.0, 1.0)
ob_plane_005.lineart.crease_threshold = 0.0
ob_cube_016.location = (-0.9334, 1.961, 2.329)
ob_cube_016.lineart.crease_threshold = 0.0
ob_plane_003.location = (-0.9695, 1.872, 1.15)
ob_plane_003.rotation_euler = (1.571, -2.605e-15, -3.142)
ob_plane_003.scale = (0.3973, 0.3973, 0.7351)
ob_plane_003.lock_rotations_4d = False
ob_plane_003.empty_display_type = 'ARROWS'
ob_plane_003.color = (0.0, 0.0, 0.0, 1.0)
ob_plane_003.lineart.crease_threshold = 0.0
ob_cube_007.location = (-0.08496, 0.1592, 1.724)
ob_cube_007.lineart.crease_threshold = 0.0
ob_plane_002.location = (-0.07911, 1.517, 0.5846)
ob_plane_002.rotation_euler = (1.571, -2.605e-15, -4.712)
ob_plane_002.scale = (0.3973, 0.3973, 0.7351)
ob_plane_002.lock_rotations_4d = False
ob_plane_002.empty_display_type = 'ARROWS'
ob_plane_002.color = (0.0, 0.0, 0.0, 1.0)
ob_plane_002.lineart.crease_threshold = 0.0
ob_cylinder_011.location = (0.05715, 2.405, 1.392)
ob_cylinder_011.scale = (0.03519, 0.03519, 0.2815)
ob_cylinder_011.lineart.crease_threshold = 0.0
ob_cylinder_005.location = (0.0583, 2.399, 1.675)
ob_cylinder_005.scale = (0.08798, 0.08798, 0.0563)
ob_cylinder_005.lineart.crease_threshold = 0.0
ob_plane_009.location = (0.0004793, 4.944, -0.09576)
ob_plane_009.rotation_euler = (1.49e-08, -4.47e-08, -25.13)
ob_plane_009.scale = (0.7351, 0.7351, 0.7351)
ob_plane_009.lock_rotations_4d = False
ob_plane_009.empty_display_type = 'ARROWS'
ob_plane_009.color = (0.0, 0.0, 0.0, 1.0)
ob_plane_009.lineart.crease_threshold = 0.0
ob_plane_004.location = (0.0004793, 1.76, -0.09576)
ob_plane_004.rotation_euler = (1.49e-08, -4.47e-08, -25.13)
ob_plane_004.scale = (0.7351, 0.7351, 0.7351)
ob_plane_004.lock_rotations_4d = False
ob_plane_004.empty_display_type = 'ARROWS'
ob_plane_004.color = (0.0, 0.0, 0.0, 1.0)
ob_plane_004.lineart.crease_threshold = 0.0
ob_cylinder_002.location = (-0.01766, 2.823, -0.01386)
ob_cylinder_002.rotation_euler = (1.571, 1.51e-07, -4.712)
ob_cylinder_002.scale = (0.7136, 0.7136, 0.9402)
ob_cylinder_002.lock_rotations_4d = False
ob_cylinder_002.empty_display_type = 'ARROWS'
ob_cylinder_002.color = (0.0, 0.0, 0.0, 1.0)
ob_cylinder_002.lineart.crease_threshold = 0.0
ob_cylinder_001.location = (1.097, 2.823, -0.01386)
ob_cylinder_001.rotation_euler = (1.571, 1.51e-07, -4.712)
ob_cylinder_001.scale = (0.7136, 0.7136, 0.9402)
ob_cylinder_001.lock_rotations_4d = False
ob_cylinder_001.empty_display_type = 'ARROWS'
ob_cylinder_001.color = (0.0, 0.0, 0.0, 1.0)
ob_cylinder_001.lineart.crease_threshold = 0.0
ob_plane_010.location = (-0.04251, 1.872, 1.15)
ob_plane_010.rotation_euler = (1.571, -2.605e-15, -3.142)
ob_plane_010.scale = (0.3973, 0.3973, 0.7351)
ob_plane_010.lock_rotations_4d = False
ob_plane_010.empty_display_type = 'ARROWS'
ob_plane_010.color = (0.0, 0.0, 0.0, 1.0)
ob_plane_010.lineart.crease_threshold = 0.0
ob_cube_008.location = (0.2879, 4.443, 1.564)
ob_cube_008.scale = (0.95, 0.95, 0.95)
ob_cube_008.lineart.crease_threshold = 0.0
ob_cube_006.location = (0.0315, 2.418, 1.195)
ob_cube_006.lineart.crease_threshold = 0.0
ob_cube_005.location = (-0.8696, 0.9395, 1.152)
ob_cube_005.lineart.crease_threshold = 0.0
ob_cube_004.location = (-0.8696, 1.02, 1.152)
ob_cube_004.lineart.crease_threshold = 0.0
ob_plane_001.location = (0.0004793, 1.754, -0.09576)
ob_plane_001.rotation_euler = (1.49e-08, -4.47e-08, -25.13)
ob_plane_001.scale = (0.7351, 0.7351, 0.7351)
ob_plane_001.lock_rotations_4d = False
ob_plane_001.empty_display_type = 'ARROWS'
ob_plane_001.color = (0.0, 0.0, 0.0, 1.0)
ob_plane_001.lineart.crease_threshold = 0.0
ob_cube_003.location = (-0.9334, 4.38, 1.152)
ob_cube_003.lineart.crease_threshold = 0.0
ob_cube_001.location = (-0.9334, 4.308, 1.152)
ob_cube_001.lineart.crease_threshold = 0.0
ob_plane_008.location = (0.3399, 5.045, -0.5447)
ob_plane_008.rotation_euler = (1.571, 0.0, 0.0)
ob_plane_008.scale = (0.7351, 0.7351, 0.7351)
ob_plane_008.lock_rotations_4d = False
ob_plane_008.empty_display_type = 'ARROWS'
ob_plane_008.color = (0.0, 0.0, 0.0, 1.0)
ob_plane_008.lineart.crease_threshold = 0.0
ob_cube.location = (-0.2393, 1.567, 1.518)
ob_cube.scale = (1.0, 1.175, 1.0)
ob_cube.lineart.crease_threshold = 0.0
ob_plane_011.location = (1.274, 1.517, 0.5846)
ob_plane_011.rotation_euler = (1.571, -2.605e-15, -4.712)
ob_plane_011.scale = (0.3973, 0.3973, 0.7351)
ob_plane_011.lock_rotations_4d = False
ob_plane_011.empty_display_type = 'ARROWS'
ob_plane_011.color = (0.0, 0.0, 0.0, 1.0)
ob_plane_011.lineart.crease_threshold = 0.0
ob_plane_036.location = (0.0004793, 4.95, -0.09576)
ob_plane_036.rotation_euler = (1.49e-08, -4.47e-08, -25.13)
ob_plane_036.scale = (0.7351, 0.7351, 0.7351)
ob_plane_036.lock_rotations_4d = False
ob_plane_036.empty_display_type = 'ARROWS'
ob_plane_036.color = (0.0, 0.0, 0.0, 1.0)
ob_plane_036.lineart.crease_threshold = 0.0
ob_plane_035.location = (0.0004794, 2.32, -0.09576)
ob_plane_035.rotation_euler = (1.571, -2.605e-15, -4.712)
ob_plane_035.scale = (0.7351, 0.7351, -0.7351)
ob_plane_035.lock_rotations_4d = False
ob_plane_035.empty_display_type = 'ARROWS'
ob_plane_035.color = (0.0, 0.0, 0.0, 1.0)
ob_plane_035.lineart.crease_threshold = 0.0
ob_plane_030.location = (0.3708, 1.282, -0.5506)
ob_plane_030.rotation_euler = (1.571, 2.98e-08, -3.142)
ob_plane_030.scale = (0.7351, 0.7351, 0.7351)
ob_plane_030.lock_rotations_4d = False
ob_plane_030.empty_display_type = 'ARROWS'
ob_plane_030.color = (0.0, 0.0, 0.0, 1.0)
ob_plane_030.lineart.crease_threshold = 0.0
ob_plane_027.location = (-0.01558, 2.32, -0.09576)
ob_plane_027.rotation_euler = (1.571, -2.605e-15, -4.712)
ob_plane_027.scale = (0.7351, 0.7351, 0.7351)
ob_plane_027.lock_rotations_4d = False
ob_plane_027.empty_display_type = 'ARROWS'
ob_plane_027.color = (0.0, 0.0, 0.0, 1.0)
ob_plane_027.lineart.crease_threshold = 0.0
ob_plane_017.location = (0.0004794, 2.32, -0.09576)
ob_plane_017.rotation_euler = (1.571, -2.605e-15, -4.712)
ob_plane_017.scale = (0.7351, 0.7351, 0.7351)
ob_plane_017.lock_rotations_4d = False
ob_plane_017.empty_display_type = 'ARROWS'
ob_plane_017.color = (0.0, 0.0, 0.0, 1.0)
ob_plane_017.lineart.crease_threshold = 0.0
ob_cube_002.location = (0.008117, 1.805, -0.09576)
ob_cube_002.rotation_euler = (1.571, -2.98e-08, -6.283)
ob_cube_002.scale = (0.7351, 0.7351, 0.7351)
ob_cube_002.lock_rotations_4d = False
ob_cube_002.empty_display_type = 'ARROWS'
ob_cube_002.color = (0.0, 0.0, 0.0, 1.0)
ob_cube_002.lineart.crease_threshold = 0.0
ob_plane_007.location = (0.0005078, 2.264, -0.5447)
ob_plane_007.rotation_euler = (1.571, 0.0, 0.0)
ob_plane_007.scale = (0.7351, 0.7351, 0.7351)
ob_plane_007.lock_rotations_4d = False
ob_plane_007.empty_display_type = 'ARROWS'
ob_plane_007.color = (0.0, 0.0, 0.0, 1.0)
ob_plane_007.lineart.crease_threshold = 0.0
ob_plane_006.location = (0.0005078, 2.249, -0.5447)
ob_plane_006.rotation_euler = (1.571, 0.0, 0.0)
ob_plane_006.scale = (0.7351, 0.7351, 0.7351)
ob_plane_006.lock_rotations_4d = False
ob_plane_006.empty_display_type = 'ARROWS'
ob_plane_006.color = (0.0, 0.0, 0.0, 1.0)
ob_plane_006.lineart.crease_threshold = 0.0
ob_plane.location = (0.001625, 2.623, -0.7421)
ob_plane.rotation_euler = (1.571, -0.0, 1.571)
ob_plane.scale = (1.0, 1.0, -0.95)
ob_plane.lock_rotations_4d = False
ob_plane.empty_display_type = 'ARROWS'
ob_plane.color = (0.0, 0.0, 0.0, 1.0)
ob_plane.lineart.crease_threshold = 0.0
ob_camera.location = (-11.59, 8.487, 11.6)
ob_camera.rotation_euler = (1.047, -0.0, 16.65)
ob_camera.lock_rotations_4d = False
ob_camera.empty_display_type = 'ARROWS'
ob_camera.color = (0.0, 0.0, 0.0, 1.0)
ob_camera.lineart.crease_threshold = 0.0
ob_sphere.location = (-0.02993, 0.1261, 0.07312)
ob_sphere.rotation_euler = (1.571, -0.0, 11.15)
ob_sphere.lock_rotations_4d = False
ob_sphere.empty_display_type = 'ARROWS'
ob_sphere.color = (0.0, 0.0, 0.0, 1.0)
ob_sphere.show_instancer_for_render = False
ob_sphere.instance_type = 'VERTS'
ob_sphere.use_instance_vertices_rotation = True
ob_sphere.lineart.crease_threshold = 0.0
ob_lamp_001.parent = ob_sphere
ob_lamp_001.matrix_parent_inverse = Matrix(((-4.371e-08, 1.0, -2.118e-22, -0.1261), (4.371e-08, 1.911e-15, 1.0, -0.07312), (1.0, 4.371e-08, -4.371e-08, 0.02993), (0.0, 0.0, 0.0, 1.0)))
ob_lamp_001.location = (-0.02993, 0.1261, 0.07312)
ob_lamp_001.rotation_euler = (1.571, -0.0, 1.571)
ob_lamp_001.lock_rotations_4d = False
ob_lamp_001.empty_display_type = 'ARROWS'
ob_lamp_001.color = (0.0, 0.0, 0.0, 1.0)
ob_lamp_001.lineart.crease_threshold = 0.0

# ---- collection membership
col_collection_1.objects.link(ob_cube_023)
col_collection_1.objects.link(ob_cube_022)
col_collection_1.objects.link(ob_cube_021)
col_collection_1.objects.link(ob_cube_020)
col_collection_1.objects.link(ob_cube_019)
col_collection_1.objects.link(ob_cylinder_016)
col_collection_1.objects.link(ob_cube_018)
col_collection_1.objects.link(ob_cube_015)
col_collection_1.objects.link(ob_cylinder_015)
col_collection_1.objects.link(ob_cylinder_014)
col_collection_1.objects.link(ob_cube_014)
col_collection_1.objects.link(ob_cube_013)
col_collection_1.objects.link(ob_cylinder_013)
col_collection_1.objects.link(ob_cylinder_012)
col_collection_1.objects.link(ob_cube_012)
col_collection_1.objects.link(ob_cube_011)
col_collection_1.objects.link(ob_cylinder_010)
col_collection_1.objects.link(ob_cylinder_009)
col_collection_1.objects.link(ob_cube_010)
col_collection_1.objects.link(ob_cube_009)
col_collection_1.objects.link(ob_cylinder_008)
col_collection_1.objects.link(ob_cylinder_007)
col_collection_1.objects.link(ob_cylinder_006)
col_collection_1.objects.link(ob_cylinder_003)
col_collection_1.objects.link(ob_cylinder_000)
col_collection_1.objects.link(ob_cylinder_004)
col_collection_1.objects.link(ob_cube_017)
col_collection_1.objects.link(ob_plane_016)
col_collection_1.objects.link(ob_plane_015)
col_collection_1.objects.link(ob_plane_014)
col_collection_1.objects.link(ob_plane_013)
col_collection_1.objects.link(ob_plane_012)
col_collection_1.objects.link(ob_plane_005)
col_collection_1.objects.link(ob_cube_016)
col_collection_1.objects.link(ob_plane_003)
col_collection_1.objects.link(ob_cube_007)
col_collection_1.objects.link(ob_plane_002)
col_collection_1.objects.link(ob_cylinder_011)
col_collection_1.objects.link(ob_cylinder_005)
col_collection_1.objects.link(ob_plane_009)
col_collection_1.objects.link(ob_plane_004)
col_collection_1.objects.link(ob_cylinder_002)
col_collection_1.objects.link(ob_cylinder_001)
col_collection_1.objects.link(ob_plane_010)
col_collection_1.objects.link(ob_cube_008)
col_collection_1.objects.link(ob_cube_006)
col_collection_1.objects.link(ob_cube_005)
col_collection_1.objects.link(ob_cube_004)
col_collection_1.objects.link(ob_plane_001)
col_collection_1.objects.link(ob_cube_003)
col_collection_1.objects.link(ob_cube_001)
col_collection_1.objects.link(ob_plane_008)
col_collection_1.objects.link(ob_cube)
col_collection_1.objects.link(ob_plane_011)
col_collection_1.objects.link(ob_plane_036)
col_collection_1.objects.link(ob_plane_035)
col_collection_1.objects.link(ob_plane_030)
col_collection_1.objects.link(ob_plane_027)
col_collection_1.objects.link(ob_plane_017)
col_collection_1.objects.link(ob_cube_002)
col_collection_1.objects.link(ob_plane_007)
col_collection_1.objects.link(ob_plane_006)
col_collection_1.objects.link(ob_plane)
col_collection_2.objects.link(ob_camera)
col_collection_3.objects.link(ob_sphere)
col_collection_3.objects.link(ob_lamp_001)

# ---- scene / render settings (as saved in the file)
scene.camera = ob_camera
scene.frame_start = 1; scene.frame_end = 250; scene.frame_set(1)
scene.render.engine = 'BLENDER_EEVEE_NEXT'
scene.render.image_settings.color_mode = 'RGB'
scene.render.image_settings.compression = 90
scene.render.resolution_x = 128
scene.render.resolution_y = 128
scene.render.pixel_aspect_x = 100.0
scene.render.pixel_aspect_y = 100.0
scene.render.fps = 25
scene.render.dither_intensity = 0.0
scene.render.use_compositing = False
scene.render.use_sequencer = False
scene.render.bake_margin = 2
scene.render.bake_bias = 0.0
scene.render.use_stamp_time = False
scene.render.use_stamp_date = False
scene.render.use_stamp_frame = False
scene.render.use_stamp_camera = False
scene.render.use_stamp_scene = False
scene.render.use_stamp_filename = False
scene.render.use_stamp_render_time = False
scene.render.stamp_font_size = 0
scene.cycles.use_denoising = False
scene.cycles.samples = 10
scene.cycles.sampling_pattern = 'TABULATED_SOBOL'
scene.cycles.light_sampling_threshold = 0.0
scene.cycles.use_adaptive_sampling = False
scene.cycles.use_light_tree = False
scene.cycles.blur_glossy = 0.0
scene.cycles.volume_bounces = 1
scene.cycles.pixel_filter_type = 'GAUSSIAN'
scene.cycles.sample_clamp_indirect = 0.0
scene.view_settings.view_transform = 'Raw'
bpy.context.view_layer.update()
